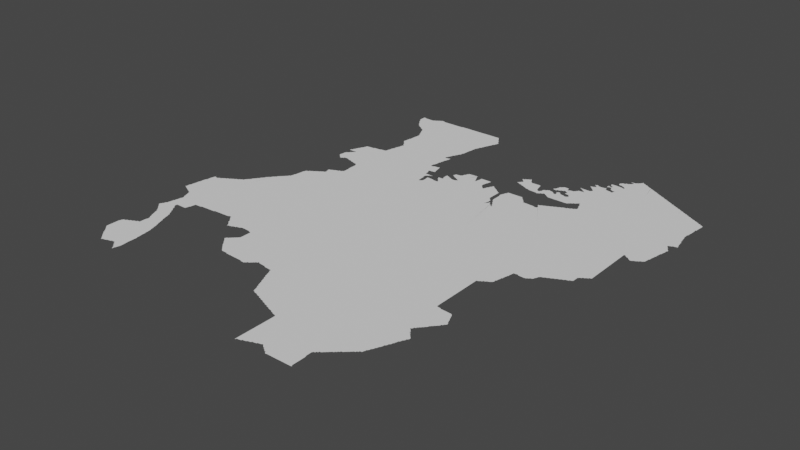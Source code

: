 # Source: mwanza.blend  (saved by Blender 3.3.6; exported with 4.5.12 LTS)
import bpy
from mathutils import Matrix  # noqa: F401  (used for matrix-valued properties, if any)

bpy.ops.wm.read_factory_settings(use_empty=True)
scene = bpy.context.scene
scene.name = 'Scene'

# ---- collections
col_collection = bpy.data.collections.new('Collection'); scene.collection.children.link(col_collection)

# ---- node groups
ng_auto_smooth = bpy.data.node_groups.new('Auto Smooth', 'GeometryNodeTree')
_s = ng_auto_smooth.interface.new_socket(name='Geometry', in_out='OUTPUT', socket_type='NodeSocketGeometry')
_s = ng_auto_smooth.interface.new_socket(name='Geometry', in_out='INPUT', socket_type='NodeSocketGeometry')
_s = ng_auto_smooth.interface.new_socket(name='Angle', in_out='INPUT', socket_type='NodeSocketFloat')
_s.subtype = 'ANGLE'
_s.min_value = 0.0
_s.max_value = 3.142
ng_auto_smooth.is_modifier = True
_N = ng_auto_smooth.nodes; _L = ng_auto_smooth.links
n0 = _N.new('NodeGroupOutput'); n0.name = 'Group Output'; n0.location = (480, -100)
n1 = _N.new('NodeGroupInput'); n1.name = 'Group Input'; n1.location = (-420, -300)
n2 = _N.new('NodeGroupInput'); n2.name = 'Group Input.001'; n2.location = (-60, -100)
n3 = _N.new('GeometryNodeSetShadeSmooth'); n3.name = 'Set Shade Smooth'; n3.location = (120, -100)
n3.domain = 'EDGE'
n4 = _N.new('GeometryNodeSetShadeSmooth'); n4.name = 'Set Shade Smooth.001'; n4.location = (300, -100)
n5 = _N.new('GeometryNodeInputMeshEdgeAngle'); n5.name = 'Edge Angle'; n5.location = (-420, -220)
n6 = _N.new('GeometryNodeInputEdgeSmooth'); n6.name = 'Is Edge Smooth'; n6.location = (-60, -160)
n7 = _N.new('GeometryNodeInputShadeSmooth'); n7.name = 'Is Face Smooth'; n7.location = (-240, -340)
n8 = _N.new('FunctionNodeBooleanMath'); n8.name = 'Boolean Math'; n8.location = (-60, -220)
n9 = _N.new('FunctionNodeCompare'); n9.name = 'Compare'; n9.location = (-240, -180)
n9.operation = 'LESS_EQUAL'
_L.new(n5.outputs[0], n9.inputs[0])
_L.new(n4.outputs[0], n0.inputs[0])
_L.new(n1.outputs[1], n9.inputs[1])
_L.new(n9.outputs[0], n8.inputs[0])
_L.new(n7.outputs[0], n8.inputs[1])
_L.new(n2.outputs[0], n3.inputs[0])
_L.new(n6.outputs[0], n3.inputs[1])
_L.new(n3.outputs[0], n4.inputs[0])
_L.new(n8.outputs[0], n3.inputs[2])
n0.is_active_output = True

# ---- world
world_world = bpy.data.worlds.new('World'); scene.world = world_world
world_world.use_nodes = True; world_world.node_tree.nodes.clear()
_N = world_world.node_tree.nodes; _L = world_world.node_tree.links
n0 = _N.new('ShaderNodeOutputWorld'); n0.name = 'World Output'; n0.location = (300, 300)
n1 = _N.new('ShaderNodeBackground'); n1.name = 'Background'; n1.location = (10, 300)
n1.inputs[0].default_value = (0.05088, 0.05088, 0.05088, 1.0)
_L.new(n1.outputs[0], n0.inputs[0])
n0.is_active_output = True
world_world.color = (0.05088, 0.05088, 0.05088)
world_world.use_sun_shadow = False
world_world.sun_shadow_jitter_overblur = 0.0

# ---- meshes
me_mesh = bpy.data.meshes.new('Mesh')
me_mesh.from_pydata([(29.74, -6.263, -6.126e-08), (29.73, -6.249, -8.871e-08), (29.73, -6.228, -9.229e-08), (29.73, -6.19, -9.275e-08), (29.73, -6.17, -9.433e-08), (29.73, -6.15, -9.156e-08), (29.73, -6.13, -9.376e-08), (29.73, -6.11, -8.902e-08), (29.73, -6.072, -8.859e-08), (29.76, -6.284, -6.703e-08), (29.75, -6.269, -9.306e-08), (29.74, -6.031, -8.08e-08), (29.74, -6.05, -9.53e-08), (29.75, -6.03, -9.926e-08), (29.75, -6.017, -7.058e-08), (29.74, -5.455, -3.329e-08), (29.76, -5.48, -3.329e-08), (29.75, -5.467, -7.814e-08), (29.74, -5.457, -6.326e-08), (29.74, -5.453, -9.046e-08), (29.75, -5.432, -8.032e-08), (29.76, -5.418, -4.412e-08), (29.59, -4.907, -4.162e-08), (29.59, -4.905, -3.329e-08), (29.59, -4.907, -8.99e-08), (29.59, -4.903, -7.741e-08), (29.6, -4.911, -7.358e-08), (29.6, -4.891, -8.887e-08), (29.6, -4.837, -5.108e-08), (29.62, -4.921, -7.604e-08), (29.61, -4.91, -9.419e-08), (29.61, -4.83, -9.536e-08), (29.61, -4.81, -9.58e-08), (29.63, -4.926, -8.25e-08), (30.09, -4.601, -9.988e-08), (29.66, -4.941, -7.604e-08), (29.65, -4.93, -9.419e-08), (29.67, -4.946, -8.25e-08), (29.7, -4.961, -5.438e-08), (29.69, -4.95, -9.419e-08), (29.71, -4.966, -8.747e-08), (29.74, -4.981, -5.438e-08), (29.73, -4.97, -9.419e-08), (29.75, -4.986, -9.224e-08), (29.62, -4.737, -8.576e-08), (29.62, -4.7, -5.47e-08), (29.63, -4.69, -9.28e-08), (29.63, -4.641, -8.962e-08), (29.64, -4.592, -6.564e-08), (29.65, -4.59, -9.95e-08), (29.65, -4.57, -9.471e-08), (29.65, -4.531, -9.082e-08), (29.66, -4.494, -8.263e-08), (29.66, -4.473, -8.425e-08), (29.71, -4.472, -9.326e-08), (29.67, -4.47, -9.848e-08), (29.67, -4.456, -7.272e-08), (29.69, -4.47, -9.51e-08), (29.68, -4.459, -4.528e-08), (29.73, -4.47, -9.677e-08), (29.73, -4.457, -6.249e-08), (29.75, -4.452, -8.737e-08), (29.86, -6.401, -4.217e-08), (29.88, -6.423, -5.527e-08), (29.87, -6.408, -8.308e-08), (29.9, -6.443, -5.28e-08), (29.89, -6.429, -8.366e-08), (29.92, -6.464, -6.023e-08), (29.91, -6.449, -9.185e-08), (29.94, -6.484, -6.703e-08), (29.93, -6.47, -9.622e-08), (29.95, -6.502, -6.084e-08), (29.95, -6.49, -9.508e-08), (29.96, -6.5, -4.439e-08), (29.97, -6.49, -9.43e-08), (29.99, -6.487, -8.952e-08), (30.02, -6.481, -8.351e-08), (30.03, -6.47, -9.517e-08), (30.05, -6.467, -8.954e-08), (30.08, -6.461, -7.119e-08), (30.09, -6.45, -9.633e-08), (29.78, -6.305, -7.275e-08), (29.77, -6.29, -9.607e-08), (29.8, -6.326, -7.391e-08), (29.79, -6.31, -9.614e-08), (29.81, -6.347, -7.627e-08), (29.81, -6.33, -9.76e-08), (29.84, -6.38, -7.784e-08), (29.83, -6.367, -7.894e-08), (29.83, -6.35, -9.926e-08), (29.85, -6.388, -8.293e-08), (30.04, -6.193, -9.988e-08), (30.11, -6.448, -9.877e-08), (29.77, -6.012, -9.035e-08), (29.79, -6.01, -9.926e-08), (29.79, -5.997, -7.058e-08), (29.81, -5.992, -9.035e-08), (29.83, -5.99, -9.715e-08), (29.83, -5.977, -7.058e-08), (29.85, -5.972, -8.785e-08), (29.87, -5.97, -9.938e-08), (29.87, -5.957, -8.224e-08), (29.89, -5.952, -8.785e-08), (29.91, -5.95, -9.885e-08), (29.91, -5.937, -7.058e-08), (29.93, -5.932, -8.785e-08), (29.94, -5.764, -5.771e-08), (29.95, -5.911, -9.385e-08), (29.95, -5.87, -9.206e-08), (29.95, -5.838, -9.093e-08), (29.96, -5.81, -8.164e-08), (29.95, -5.77, -9.729e-08), (29.95, -5.93, -9.914e-08), (30.08, -5.798, -9.988e-08), (30.21, -5.97, -9.961e-08), (29.78, -5.501, -4.217e-08), (29.77, -5.488, -7.863e-08), (29.77, -5.411, -1.034e-07), (29.8, -5.523, -5.28e-08), (29.79, -5.509, -8.814e-08), (29.82, -5.544, -6.873e-08), (29.81, -5.529, -9.205e-08), (29.79, -5.37, -9.983e-08), (29.84, -5.566, -7.166e-08), (29.83, -5.55, -9.624e-08), (29.85, -5.587, -7.627e-08), (29.85, -5.57, -9.798e-08), (29.88, -5.64, -3.329e-08), (29.88, -5.627, -7.203e-08), (29.87, -5.609, -9.706e-08), (29.87, -5.59, -1.028e-07), (29.9, -5.683, -7.132e-08), (29.9, -5.668, -7.753e-08), (29.89, -5.649, -9.008e-08), (29.92, -5.724, -5.438e-08), (29.91, -5.708, -8.558e-08), (29.91, -5.689, -9.317e-08), (29.93, -5.37, -9.844e-08), (29.93, -5.749, -8.49e-08), (29.93, -5.73, -9.419e-08), (30.09, -5.65, -1.006e-07), (29.98, -5.435, -8.186e-08), (30.0, -5.46, -6.599e-08), (29.99, -5.451, -8.804e-08), (30.11, -5.691, -9.901e-08), (30.04, -5.52, -7.911e-08), (30.03, -5.511, -8.89e-08), (30.01, -5.49, -9.508e-08), (30.01, -5.472, -7.855e-08), (30.02, -5.496, -6.354e-08), (30.08, -5.6, -8.117e-08), (30.07, -5.571, -8.775e-08), (30.05, -5.55, -9.5e-08), (30.04, -5.532, -7.713e-08), (30.07, -5.591, -7.663e-08), (30.06, -5.555, -5.951e-08), (29.77, -5.392, -7.462e-08), (29.78, -5.374, -4.661e-08), (29.79, -5.351, -9.159e-08), (29.8, -5.3, -7.74e-08), (29.8, -5.274, -4.661e-08), (29.81, -5.27, -1e-07), (29.81, -5.25, -9.253e-08), (29.82, -5.191, -7.296e-08), (29.82, -5.125, -5.951e-08), (29.82, -5.174, -6.763e-08), (29.83, -5.15, -9.202e-08), (29.83, -5.13, -9.603e-08), (29.83, -5.17, -9.963e-08), (29.93, -5.352, -9.008e-08), (29.93, -5.329, -9.207e-08), (29.97, -5.43, -9.874e-08), (29.95, -5.391, -8.94e-08), (29.94, -5.375, -6.516e-08), (30.09, -5.27, -1.009e-07), (29.97, -5.412, -7.877e-08), (29.96, -5.398, -4.162e-08), (30.07, -5.329, -9.265e-08), (29.78, -5.025, -7.005e-08), (29.77, -4.99, -9.448e-08), (29.8, -5.08, -3.329e-08), (29.8, -5.068, -7.277e-08), (29.79, -5.049, -8.791e-08), (29.79, -5.03, -9.607e-08), (29.81, -5.109, -9.198e-08), (29.81, -5.089, -9.122e-08), (29.77, -4.436, -7.418e-08), (29.77, -4.45, -9.738e-08), (29.79, -4.431, -9.21e-08), (29.8, -4.419, -4.412e-08), (29.81, -4.414, -8.505e-08), (29.83, -4.41, -9.673e-08), (29.83, -4.397, -6.249e-08), (29.85, -4.392, -8.737e-08), (29.87, -4.39, -9.447e-08), (29.87, -4.376, -7.418e-08), (29.89, -4.371, -9.21e-08), (29.9, -4.359, -4.412e-08), (29.93, -4.35, -9.793e-08), (29.91, -4.354, -8.504e-08), (29.93, -4.337, -6.249e-08), (29.95, -4.332, -8.737e-08), (29.97, -4.33, -9.926e-08), (29.97, -4.316, -8.496e-08), (29.99, -4.311, -9.21e-08), (30.0, -4.299, -7.832e-08), (30.01, -4.294, -8.192e-08), (30.03, -4.29, -9.346e-08), (30.03, -4.273, -7.713e-08), (30.04, -4.26, -3.329e-08), (30.05, -4.252, -8.76e-08), (30.06, -4.237, -5.28e-08), (30.08, -4.214, -7.166e-08), (30.13, -6.446, -8.764e-08), (30.15, -6.466, -7.468e-08), (30.15, -6.45, -9.677e-08), (30.17, -6.486, -7.468e-08), (30.17, -6.47, -9.655e-08), (30.19, -6.507, -7.627e-08), (30.19, -6.49, -9.384e-08), (30.27, -6.47, -1.011e-07), (30.21, -6.527, -9.005e-08), (30.21, -6.51, -9.926e-08), (30.23, -6.547, -7.732e-08), (30.23, -6.53, -9.926e-08), (30.25, -6.565, -1.589e-07), (30.24, -6.561, -8.186e-08), (30.25, -6.561, -5.781e-08), (30.24, -6.557, -8.99e-08), (30.25, -6.545, -9.578e-08), (30.25, -6.557, -8.143e-08), (30.25, -6.553, -4.439e-08), (30.25, -6.53, -9.164e-08), (30.26, -6.52, -5.95e-08), (30.26, -6.506, -8.243e-08), (30.27, -6.427, -9.121e-08), (30.23, -6.07, -9.934e-08), (30.26, -6.31, -9.677e-08), (30.26, -6.27, -9.176e-08), (30.25, -6.21, -9.791e-08), (30.25, -6.171, -9.417e-08), (30.24, -6.118, -8.936e-08), (30.24, -6.078, -5.943e-08), (30.26, -6.23, -6.993e-08), (30.26, -6.338, -8.635e-08), (30.26, -6.291, -7.915e-08), (30.26, -6.251, -6.948e-08), (30.26, -6.21, -4.786e-08), (30.13, -5.75, -9.67e-08), (30.15, -5.81, -9.633e-08), (30.14, -5.757, -7.048e-08), (30.16, -5.815, -7.758e-08), (30.15, -5.791, -8.827e-08), (30.14, -5.772, -7.616e-08), (30.18, -5.86, -7.449e-08), (30.17, -5.851, -9.122e-08), (30.17, -5.831, -8.362e-08), (30.2, -5.932, -8.641e-08), (30.19, -5.91, -9.518e-08), (30.19, -5.891, -8.723e-08), (30.23, -6.038, -9.26e-08), (30.22, -5.975, -7.144e-08), (30.21, -5.951, -8.934e-08), (30.2, -5.916, -5.438e-08), (30.1, -5.672, -8.551e-08), (30.09, -5.631, -8.664e-08), (30.11, -5.71, -9.848e-08), (30.1, -5.656, -4.528e-08), (30.13, -5.731, -8.529e-08), (30.12, -5.713, -6.564e-08), (30.08, -5.328, -8.348e-08), (30.09, -5.29, -9.119e-08), (30.11, -5.19, -9.602e-08), (30.1, -5.267, -7.775e-08), (30.11, -5.21, -8.983e-08), (30.13, -5.184, -8.416e-08), (30.15, -5.183, -8.567e-08), (30.17, -5.182, -6.53e-08), (30.21, -5.18, -4.717e-08), (30.21, -5.17, -9.771e-08), (30.43, -5.15, -9.983e-08), (30.23, -5.17, -9.539e-08), (30.25, -5.169, -9.333e-08), (30.29, -5.167, -9.333e-08), (30.31, -5.166, -9.745e-08), (30.36, -5.164, -8.886e-08), (30.4, -5.162, -6.602e-08), (30.07, -4.231, -9.907e-08), (30.09, -4.21, -9.687e-08), (30.09, -4.192, -7.526e-08), (30.1, -4.179, -4.217e-08), (30.11, -4.171, -8.94e-08), (30.13, -4.15, -9.267e-08), (30.12, -4.156, -6.354e-08), (30.13, -4.133, -7.577e-08), (30.15, -4.112, -8.536e-08), (30.15, -4.13, -9.88e-08), (30.16, -4.097, -7.268e-08), (30.18, -4.074, -7.025e-08), (30.17, -4.091, -9.578e-08), (30.19, -4.07, -9.953e-08), (30.19, -4.052, -8.192e-08), (30.2, -4.039, -4.217e-08), (30.21, -4.031, -9.032e-08), (30.22, -4.017, -6.126e-08), (30.23, -4.011, -8.824e-08), (30.24, -3.996, -6.703e-08), (30.25, -3.99, -9.492e-08), (30.25, -3.975, -7.135e-08), (30.27, -3.97, -9.677e-08), (30.27, -3.954, -7.468e-08), (30.29, -3.95, -9.806e-08), (30.29, -3.933, -7.778e-08), (30.3, -3.92, -3.329e-08), (30.31, -3.912, -9.849e-08), (30.32, -3.899, -6.603e-08), (30.33, -3.892, -8.718e-08), (30.34, -3.878, -5.327e-08), (30.35, -3.871, -9.033e-08), (30.36, -3.857, -6.126e-08), (30.37, -3.851, -9.282e-08), (30.39, -3.83, -9.443e-08), (30.38, -3.836, -6.703e-08), (30.39, -3.815, -7.135e-08), (30.43, -5.16, -4.756e-08), (30.45, -5.15, -9.364e-08), (30.5, -5.148, -9.416e-08), (30.53, -5.146, -8.876e-08), (30.57, -5.145, -9.026e-08), (30.6, -5.143, -9.845e-08), (30.63, -5.142, -6.73e-08), (30.65, -5.14, -6.785e-08), (30.66, -5.14, -3.329e-08), (30.67, -5.13, -9.85e-08), (30.69, -5.129, -9.462e-08), (30.72, -5.161, -7.085e-08), (30.71, -5.148, -8.309e-08), (30.71, -5.13, -9.926e-08), (30.96, -3.518, -9.988e-08), (30.41, -3.81, -9.677e-08), (30.41, -3.791, -8.787e-08), (30.42, -3.77, -8.365e-08), (30.42, -3.735, -6.819e-08), (30.43, -3.73, -9.614e-08), (30.43, -3.71, -9.295e-08), (30.44, -3.63, -8.575e-08), (30.44, -3.612, -5.427e-08), (30.44, -3.6, -5.616e-08), (30.45, -3.59, -9.291e-08), (30.45, -3.571, -8.798e-08), (30.46, -3.559, -4.412e-08), (30.47, -3.554, -8.192e-08), (30.49, -3.55, -9.633e-08), (30.49, -3.537, -6.95e-08), (30.51, -3.531, -9.287e-08), (30.53, -3.514, -8.476e-08), (30.52, -3.519, -4.217e-08), (30.55, -3.51, -9.681e-08), (30.55, -3.497, -6.95e-08), (30.57, -3.491, -8.947e-08), (30.58, -3.48, -4.162e-08), (30.61, -3.47, -9.85e-08), (30.59, -3.474, -7.877e-08), (30.61, -3.457, -6.516e-08), (30.63, -3.451, -8.94e-08), (30.64, -3.44, -4.162e-08), (30.65, -3.434, -7.877e-08), (30.66, -3.362, -7.297e-08), (30.66, -3.349, -7.937e-08), (30.66, -3.339, -5.438e-08), (30.67, -3.43, -9.717e-08), (30.68, -3.411, -8.325e-08), (30.67, -3.389, -8.694e-08), (30.67, -3.37, -9.452e-08), (30.67, -3.334, -8.25e-08), (30.69, -3.331, -9.317e-08), (30.7, -3.319, -8.368e-08), (30.44, -2.884, -6.703e-08), (30.46, -2.903, -8.028e-08), (30.45, -2.889, -9.294e-08), (30.48, -2.922, -5.327e-08), (30.47, -2.909, -9.05e-08), (30.5, -2.941, -4.217e-08), (30.49, -2.928, -8.99e-08), (30.51, -2.945, -7.604e-08), (30.52, -2.941, -5.527e-08), (30.53, -2.929, -9.182e-08), (30.55, -2.91, -9.564e-08), (30.55, -2.924, -6.796e-08), (30.57, -2.906, -8.706e-08), (30.59, -2.905, -8.971e-08), (30.61, -2.908, -9.268e-08), (30.63, -2.921, -7.554e-08), (30.63, -2.91, -9.846e-08), (30.67, -2.928, -9.844e-08), (30.7, -2.941, -4.528e-08), (30.69, -2.93, -9.82e-08), (30.71, -2.944, -8.766e-08), (30.43, -2.87, -8.897e-08), (30.44, -2.817, -8.208e-08), (30.44, -2.778, -4.403e-08), (30.43, -2.665, -7.516e-08), (30.43, -2.651, -8.566e-08), (30.44, -2.634, -6.3e-08), (30.53, -2.835, -9.988e-08), (30.45, -2.77, -9.476e-08), (30.45, -2.755, -7.135e-08), (30.45, -2.63, -9.848e-08), (30.45, -2.611, -8.684e-08), (30.46, -2.593, -6.733e-08), (30.47, -2.75, -9.248e-08), (30.48, -2.734, -7.037e-08), (30.47, -2.663, -8.285e-08), (30.56, -2.631, -9.988e-08), (30.47, -2.59, -9.926e-08), (30.47, -2.571, -8.785e-08), (30.49, -2.73, -9.76e-08), (30.49, -2.714, -7.468e-08), (30.48, -2.54, -8.696e-08), (30.51, -2.71, -9.76e-08), (30.51, -2.693, -7.698e-08), (30.52, -2.66, -6.194e-08), (30.53, -2.69, -9.899e-08), (30.53, -2.669, -4.217e-08), (30.53, -2.66, -3.329e-08), (30.54, -2.668, -8.99e-08), (30.54, -2.663, -4.772e-08), (30.53, -2.677, -6.126e-08), (30.54, -2.675, -9.739e-08), (30.53, -2.657, -7.741e-08), (30.54, -2.657, -7.741e-08), (30.49, -2.531, -8.947e-08), (30.5, -2.512, -7.205e-08), (30.5, -2.498, -4.162e-08), (30.51, -2.491, -9.11e-08), (30.52, -2.472, -8.091e-08), (30.52, -2.458, -4.412e-08), (30.57, -2.519, -9.988e-08), (30.53, -2.451, -9.284e-08), (30.53, -2.431, -8.2e-08), (30.54, -2.42, -6.175e-08), (30.55, -2.418, -8.086e-08), (30.6, -2.413, -9.196e-08), (30.63, -2.411, -9.505e-08), (30.65, -2.399, -5.29e-08), (30.65, -2.41, -9.975e-08), (30.67, -2.397, -8.475e-08), (30.72, -2.393, -9.29e-08), (30.55, -1.288, -7.855e-08), (30.58, -1.325, -6.516e-08), (30.57, -1.309, -8.826e-08), (30.59, -1.346, -7.693e-08), (30.59, -1.33, -9.401e-08), (30.62, -1.363, -6.354e-08), (30.61, -1.35, -9.508e-08), (30.64, -1.38, -3.329e-08), (30.63, -1.368, -8.804e-08), (30.65, -1.385, -9.544e-08), (30.68, -1.403, -6.354e-08), (30.67, -1.39, -9.007e-08), (30.7, -1.42, -6.943e-08), (30.69, -1.409, -8.94e-08), (30.71, -1.426, -7.877e-08), (30.48, -1.167, -7.311e-08), (30.47, -1.15, -8.934e-08), (30.47, -1.06, -6.145e-08), (30.47, -1.06, -4.661e-08), (30.5, -1.204, -5.868e-08), (30.49, -1.188, -8.322e-08), (30.49, -1.17, -9.83e-08), (30.53, -1.07, -1.015e-07), (30.51, -1.07, -9.925e-08), (30.52, -1.24, -3.329e-08), (30.51, -1.227, -7.635e-08), (30.51, -1.21, -9.41e-08), (30.5, -1.06, -4.162e-08), (30.54, -1.264, -6.193e-08), (30.53, -1.249, -8.45e-08), (30.97, -1.239, -9.988e-08), (30.55, -1.27, -9.508e-08), (30.59, -1.072, -9.444e-08), (30.61, -1.073, -9.434e-08), (30.63, -1.073, -9.727e-08), (30.65, -1.07, -9.508e-08), (30.66, -1.058, -6.193e-08), (30.67, -1.052, -9.149e-08), (30.69, -1.05, -9.926e-08), (30.69, -1.036, -7.195e-08), (30.71, -1.031, -9.033e-08), (30.72, -1.019, -4.412e-08), (30.56, -1.3, -3.716e-08), (30.74, -5.184, -6.354e-08), (30.73, -5.169, -9.579e-08), (30.76, -5.206, -7.283e-08), (30.75, -5.19, -9.159e-08), (30.78, -5.242, -6.994e-08), (30.77, -5.228, -7.948e-08), (30.77, -5.21, -9.848e-08), (30.8, -5.264, -5.868e-08), (30.79, -5.249, -8.791e-08), (30.82, -5.285, -7.132e-08), (30.81, -5.269, -9.026e-08), (30.83, -4.162, -8.496e-08), (30.83, -5.307, -7.814e-08), (30.83, -5.29, -9.84e-08), (30.84, -5.321, -4.566e-08), (30.85, -5.31, -9.658e-08), (30.87, -5.307, -8.767e-08), (30.89, -5.303, -7.277e-08), (30.91, -5.289, -9.237e-08), (30.95, -5.282, -8.005e-08), (30.95, -5.27, -9.974e-08), (30.97, -5.268, -8.906e-08), (30.99, -5.264, -7.581e-08), (31.01, -5.25, -9.378e-08), (31.0, -5.26, -4.439e-08), (31.03, -5.246, -8.707e-08), (30.74, -3.3, -6.408e-08), (30.73, -3.311, -9.149e-08), (30.77, -3.292, -8.934e-08), (30.79, -3.29, -9.926e-08), (30.79, -3.277, -8.199e-08), (30.81, -3.272, -8.684e-08), (30.83, -3.27, -9.739e-08), (30.83, -3.258, -6.564e-08), (30.85, -3.217, -9.915e-08), (30.85, -3.251, -9.77e-08), (30.76, -2.96, -4.439e-08), (30.75, -2.95, -9.43e-08), (30.78, -2.964, -9.159e-08), (30.81, -2.969, -9.136e-08), (30.84, -3.146, -4.661e-08), (30.84, -3.13, -4.994e-08), (30.84, -3.107, -7.531e-08), (30.84, -3.055, -8.053e-08), (30.84, -3.013, -8.891e-08), (30.83, -2.989, -8.951e-08), (30.93, -2.887, -9.988e-08), (30.85, -3.187, -9.302e-08), (30.85, -3.15, -9.692e-08), (30.75, -2.39, -9.823e-08), (30.76, -2.38, -6.038e-08), (30.81, -2.375, -8.48e-08), (30.83, -2.371, -9.371e-08), (30.84, -2.351, -8.279e-08), (30.84, -2.32, -4.841e-08), (30.85, -2.31, -9.3e-08), (30.85, -2.279, -8.381e-08), (30.86, -2.24, -6.856e-08), (30.87, -2.23, -9.735e-08), (30.82, -1.962, -4.162e-08), (30.81, -1.948, -7.688e-08), (30.81, -1.929, -8.657e-08), (30.84, -1.984, -6.326e-08), (30.83, -1.969, -8.791e-08), (30.86, -2.006, -7.295e-08), (30.85, -1.99, -9.066e-08), (30.88, -2.16, -4.827e-08), (30.88, -2.042, -4.162e-08), (30.87, -2.028, -7.655e-08), (30.87, -2.01, -9.481e-08), (30.87, -2.199, -8.96e-08), (31.08, -1.989, -9.988e-08), (30.89, -2.15, -9.299e-08), (30.9, -2.08, -6.149e-08), (30.9, -2.064, -6.326e-08), (30.89, -2.049, -8.791e-08), (30.89, -2.119, -9.431e-08), (30.91, -2.075, -9.536e-08), (30.91, -2.065, -9.739e-08), (30.82, -1.857, -7.645e-08), (30.82, -1.83, -4.786e-08), (30.82, -1.607, -6.541e-08), (30.83, -1.83, -9.926e-08), (30.83, -1.81, -9.542e-08), (30.83, -1.763, -9.45e-08), (30.84, -1.669, -9.002e-08), (30.84, -1.648, -7.401e-08), (30.83, -1.629, -8.785e-08), (30.83, -1.61, -9.926e-08), (30.73, -1.443, -6.516e-08), (30.73, -1.43, -9.677e-08), (30.76, -1.484, -7.962e-08), (30.75, -1.449, -9.4e-08), (30.78, -1.524, -5.771e-08), (30.77, -1.509, -8.45e-08), (30.77, -1.49, -9.936e-08), (30.8, -1.565, -8.147e-08), (30.79, -1.549, -8.533e-08), (30.79, -1.53, -9.544e-08), (30.81, -1.589, -9.421e-08), (30.81, -1.57, -9.681e-08), (30.73, -1.014, -8.192e-08), (30.81, -1.01, -9.834e-08), (30.75, -1.01, -9.75e-08), (30.75, -0.997, -6.516e-08), (30.77, -0.9944, -8.276e-08), (30.8, -0.9999, -6.97e-08), (31.13, -1.01, -9.972e-08), (31.24, -5.764, -6.633e-08), (31.26, -5.785, -7.132e-08), (31.25, -5.77, -9.399e-08), (31.27, -5.788, -9.317e-08), (31.31, -5.79, -9.545e-08), (31.35, -5.8, -4.786e-08), (31.35, -5.79, -9.926e-08), (31.06, -5.562, -5.327e-08), (31.06, -5.554, -6.973e-08), (31.08, -5.583, -6.126e-08), (31.07, -5.569, -8.674e-08), (31.07, -5.55, -9.095e-08), (31.07, -5.535, -7.135e-08), (31.1, -5.604, -6.703e-08), (31.09, -5.589, -9.306e-08), (31.09, -5.53, -9.587e-08), (31.1, -5.516, -6.597e-08), (31.11, -5.625, -7.135e-08), (31.11, -5.61, -9.403e-08), (31.11, -5.51, -9.399e-08), (31.12, -5.496, -6.703e-08), (31.13, -5.646, -7.382e-08), (31.13, -5.63, -9.681e-08), (31.13, -5.49, -9.227e-08), (31.14, -5.477, -6.126e-08), (31.16, -5.68, -6.526e-08), (31.15, -5.667, -7.778e-08), (31.15, -5.65, -9.926e-08), (31.27, -5.572, -9.988e-08), (31.15, -5.471, -9.185e-08), (31.18, -5.701, -4.217e-08), (31.17, -5.688, -8.868e-08), (31.16, -5.457, -7.746e-08), (31.17, -5.451, -9.099e-08), (31.2, -5.723, -5.527e-08), (31.19, -5.708, -8.601e-08), (31.18, -5.437, -7.451e-08), (31.22, -5.744, -8.096e-08), (31.21, -5.729, -9.62e-08), (31.23, -5.749, -9.71e-08), (31.05, -5.245, -9.106e-08), (31.13, -5.25, -9.316e-08), (31.15, -5.26, -4.717e-08), (31.15, -5.25, -9.77e-08), (31.17, -5.261, -6.187e-08), (31.19, -5.43, -9.512e-08), (31.19, -5.37, -9.352e-08), (31.19, -5.334, -9.404e-08), (31.19, -5.27, -9.362e-08), (31.13, -1.0, -8.484e-08), (31.37, -5.801, -7.459e-08), (31.41, -5.803, -8.39e-08), (31.43, -5.803, -9.29e-08), (31.45, -5.805, -8.563e-08), (31.47, -5.805, -9.105e-08), (31.51, -5.807, -9.348e-08), (31.53, -5.807, -9.429e-08), (31.55, -5.809, -9.444e-08), (31.57, -5.809, -9.732e-08), (31.59, -5.81, -9.364e-08), (31.61, -5.82, -4.661e-08), (31.61, -5.81, -9.777e-08), (31.63, -5.82, -8.434e-08), (31.65, -5.822, -7.138e-08), (31.67, -5.822, -6.598e-08), (31.67, -5.81, -9.677e-08), (31.69, -5.79, -9.982e-08), (31.59, -4.848, -9.988e-08), (31.75, -5.749, -9.827e-08), (32.34, -3.039, -9.613e-08), (31.77, -2.71, -9.935e-08), (31.71, -2.53, -9.794e-08), (31.63, -2.31, -9.948e-08), (31.65, -2.371, -1.026e-07), (31.63, -2.349, -9.886e-08), (31.63, -2.371, -9.866e-08), (31.63, -2.33, -9.228e-08), (31.65, -2.269, -8.996e-08), (31.65, -2.25, -9.301e-08), (31.64, -2.307, -6.23e-08), (31.67, -2.37, -1.017e-07), (31.67, -2.359, -6.049e-08), (31.61, -2.031, -8.934e-08), (31.61, -2.009, -9.348e-08), (31.63, -1.969, -9.752e-08), (31.65, -1.929, -9.835e-08), (31.65, -2.23, -9.424e-08), (31.65, -2.21, -9.905e-08), (31.63, -2.035, -9.434e-08), (31.62, -2.002, -6.482e-08), (31.66, -2.187, -8.194e-08), (31.67, -2.129, -9.387e-08), (31.67, -2.11, -9.658e-08), (31.65, -2.032, -1.027e-07), (31.64, -1.96, -6.044e-08), (31.64, -1.947, -7.38e-08), (31.66, -2.206, -4.661e-08), (31.68, -2.089, -7.782e-08), (31.67, -2.03, -9.672e-08), (31.68, -2.02, -4.578e-08), (31.71, -1.79, -9.94e-08), (31.65, -1.91, -9.808e-08), (31.67, -1.87, -9.658e-08), (31.66, -1.907, -7.963e-08), (31.67, -1.889, -8.751e-08), (31.69, -1.848, -8.76e-08), (31.69, -1.83, -9.167e-08), (31.51, -1.0, -9.407e-08), (31.53, -0.9986, -7.619e-08), (31.55, -0.9981, -9.772e-08), (31.81, -1.07, -9.984e-08), (31.69, -5.806, -7.469e-08), (31.71, -5.787, -8.445e-08), (31.72, -5.781, -4.217e-08), (31.73, -5.768, -8.768e-08), (31.74, -5.762, -5.28e-08), (31.76, -5.744, -6.703e-08), (31.77, -5.73, -9.508e-08), (31.79, -5.71, -9.838e-08), (31.79, -5.725, -7.391e-08), (31.81, -5.72, -4.703e-08), (31.81, -5.71, -9.832e-08), (31.83, -5.723, -8.247e-08), (31.87, -5.727, -9.19e-08), (31.91, -5.73, -9.738e-08), (31.92, -5.74, -6.241e-08), (31.95, -5.744, -8.678e-08), (32.01, -5.749, -9.754e-08), (31.73, -2.591, -9.465e-08), (31.73, -2.61, -9.926e-08), (31.73, -2.571, -8.529e-08), (31.78, -2.714, -8.523e-08), (31.77, -2.612, -9.516e-08), (31.79, -2.83, -9.491e-08), (31.77, -2.67, -8.946e-08), (31.78, -2.75, -8.146e-08), (31.78, -2.66, -6.413e-08), (31.79, -2.648, -8.826e-08), (31.79, -2.613, -1.035e-07), (31.81, -2.831, -8.814e-08), (31.81, -2.643, -6.516e-08), (31.81, -2.63, -9.681e-08), (31.81, -2.614, -8.99e-08), (31.82, -2.818, -7.313e-08), (31.83, -2.811, -9.099e-08), (31.84, -2.791, -7.29e-08), (31.83, -2.692, -8.127e-08), (31.83, -2.626, -8.238e-08), (31.83, -2.614, -8.788e-08), (31.84, -2.767, -8.52e-08), (31.93, -2.71, -1.098e-07), (31.85, -2.694, -8.693e-08), (31.84, -2.621, -7.35e-08), (31.84, -2.613, -7.491e-08), (31.85, -2.617, -7.741e-08), (31.85, -2.613, -7.287e-08), (31.85, -2.615, -7.531e-08), (31.86, -2.613, -4.412e-08), (31.93, -2.7, -6.917e-08), (31.94, -2.604, -6.354e-08), (31.94, -2.598, -6.659e-08), (31.95, -2.711, -9.464e-08), (31.96, -2.64, -6.533e-08), (31.95, -2.627, -7.635e-08), (31.95, -2.61, -9.508e-08), (31.99, -2.598, -9.356e-08), (31.99, -2.713, -9.279e-08), (31.98, -2.664, -5.868e-08), (31.97, -2.648, -8.587e-08), (32.0, -2.687, -8.691e-08), (31.99, -2.67, -9.317e-08), (32.0, -2.582, -6.581e-08), (31.7, -2.355, -8.834e-08), (31.72, -2.538, -6.254e-08), (31.71, -2.509, -9.208e-08), (31.73, -2.505, -9.596e-08), (31.73, -2.352, -9.514e-08), (31.75, -2.343, -8.99e-08), (31.76, -2.343, -9.392e-08), (31.75, -2.345, -1.013e-07), (31.75, -2.34, -4.162e-08), (31.76, -2.34, -4.162e-08), (31.79, -2.5, -6.784e-08), (31.78, -2.433, -8.463e-08), (31.77, -2.41, -9.204e-08), (31.77, -2.384, -8.549e-08), (31.76, -2.353, -5.916e-08), (31.79, -2.485, -9.559e-08), (31.79, -2.495, -8.802e-08), (31.79, -2.471, -9.104e-08), (31.78, -2.415, -4.578e-08), (31.8, -2.495, -5.951e-08), (31.8, -2.485, -4.578e-08), (31.99, -2.533, -8.419e-08), (31.99, -2.51, -9.353e-08), (31.99, -2.492, -8.032e-08), (32.0, -2.48, -4.162e-08), (31.68, -2.106, -4.661e-08), (31.69, -2.059, -9.024e-08), (31.69, -2.03, -9.056e-08), (31.69, -2.017, -6.842e-08), (31.68, -1.865, -6.409e-08), (31.71, -1.77, -9.313e-08), (31.7, -1.824, -5.438e-08), (31.71, -1.809, -8.147e-08), (31.72, -1.763, -7.894e-08), (31.73, -1.652, -9.505e-08), (31.73, -1.63, -9.77e-08), (31.74, -1.627, -5.398e-08), (31.81, -1.35, -9.91e-08), (31.74, -1.588, -8.252e-08), (31.75, -1.51, -9.57e-08), (31.77, -1.469, -9.395e-08), (31.79, -1.41, -9.703e-08), (31.76, -1.502, -6.682e-08), (31.77, -1.45, -9.56e-08), (31.78, -1.446, -6.3e-08), (31.79, -1.429, -8.49e-08), (31.8, -1.388, -8.08e-08), (31.8, -1.402, -4.162e-08), (31.81, -1.369, -8.737e-08), (31.83, -1.309, -9.871e-08), (31.82, -1.346, -7.251e-08), (31.84, -1.288, -8.381e-08), (31.84, -1.302, -4.162e-08), (31.77, -0.9981, -7.487e-08), (31.85, -1.13, -9.884e-08), (31.81, -1.052, -8.914e-08), (31.79, -1.03, -9.41e-08), (31.78, -1.013, -7.635e-08), (31.78, -1.0, -3.329e-08), (31.85, -1.112, -9.401e-08), (31.8, -1.036, -5.868e-08), (31.85, -1.25, -9.598e-08), (31.88, -1.187, -9.805e-08), (31.83, -1.091, -9.196e-08), (31.82, -1.073, -7.068e-08), (31.85, -1.269, -8.751e-08), (31.87, -1.209, -8.888e-08), (31.87, -1.151, -8.933e-08), (31.84, -1.098, -4.412e-08), (31.86, -1.245, -7.523e-08), (31.87, -1.229, -8.147e-08), (31.86, -1.134, -6.748e-08), (31.89, -1.173, -8.57e-08), (31.89, -1.177, -7.741e-08), (31.89, -1.175, -3.329e-08), (31.88, -1.166, -6.629e-08), (31.88, -1.16, -3.329e-08), (32.18, -6.107, -8.426e-08), (32.17, -6.089, -8.751e-08), (32.2, -6.163, -4.439e-08), (32.2, -6.148, -7.597e-08), (32.19, -6.129, -9.237e-08), (32.19, -6.11, -9.926e-08), (32.21, -6.186, -7.644e-08), (32.21, -6.169, -9.317e-08), (32.9, -6.235, -8.974e-08), (32.24, -6.2, -3.329e-08), (32.23, -6.189, -8.721e-08), (32.25, -6.203, -9.771e-08), (32.27, -6.207, -8.723e-08), (32.3, -6.221, -8.814e-08), (32.29, -6.21, -9.573e-08), (32.04, -5.787, -6.541e-08), (32.03, -5.769, -8.723e-08), (32.06, -5.842, -4.162e-08), (32.06, -5.828, -8.889e-08), (32.05, -5.809, -8.914e-08), (32.05, -5.79, -9.773e-08), (32.08, -5.884, -5.438e-08), (32.07, -5.869, -8.147e-08), (32.07, -5.849, -9.683e-08), (32.1, -5.927, -6.564e-08), (32.09, -5.909, -8.498e-08), (32.09, -5.89, -9.518e-08), (32.12, -5.98, -3.329e-08), (32.12, -5.968, -8.774e-08), (32.11, -5.949, -8.737e-08), (32.11, -5.93, -9.866e-08), (32.14, -6.022, -7.159e-08), (32.14, -6.008, -8.091e-08), (32.13, -5.989, -9.007e-08), (32.16, -6.066, -7.99e-08), (32.15, -6.049, -8.49e-08), (32.15, -6.03, -9.351e-08), (32.17, -6.07, -9.856e-08), (32.03, -5.75, -9.753e-08), (33.05, -3.488, -9.91e-08), (32.01, -2.711, -7.899e-08), (32.01, -2.711, -8.318e-08), (32.01, -2.71, -3.329e-08), (32.01, -2.707, -3.123e-08), (32.01, -2.709, -6.963e-08), (32.0, -2.71, -4.994e-08), (32.0, -2.701, -4.217e-08), (32.01, -2.702, -8.99e-08), (32.01, -2.69, -9.926e-08), (32.01, -2.595, -8.974e-08), (32.01, -2.585, -1.087e-07), (32.04, -2.683, -9.988e-08), (32.11, -2.533, -9.055e-08), (32.01, -2.491, -8.99e-08), (32.04, -2.499, -7.18e-08), (32.05, -2.511, -9.317e-08), (32.05, -2.428, -7.926e-08), (32.05, -2.411, -8.48e-08), (32.06, -2.392, -7.14e-08), (32.09, -2.53, -9.53e-08), (32.07, -2.515, -8.2e-08), (32.07, -2.443, -7.01e-08), (32.07, -2.43, -9.672e-08), (32.06, -2.38, -7.981e-08), (32.08, -2.519, -5.375e-08), (32.1, -2.46, -6.584e-08), (32.09, -2.449, -8.869e-08), (32.11, -2.465, -7.713e-08), (32.11, -2.372, -8.914e-08), (32.13, -2.538, -7.745e-08), (32.14, -2.482, -5.28e-08), (32.13, -2.47, -9.384e-08), (32.13, -2.37, -9.692e-08), (32.14, -2.358, -5.216e-08), (32.15, -2.535, -8.032e-08), (32.15, -2.487, -8.89e-08), (32.25, -2.378, -9.988e-08), (32.15, -2.35, -9.419e-08), (32.15, -2.331, -8.529e-08), (32.16, -2.314, -6.084e-08), (32.17, -2.531, -9.221e-08), (32.17, -2.501, -4.217e-08), (32.18, -2.52, -4.162e-08), (32.18, -2.503, -7.38e-08), (32.17, -2.49, -9.681e-08), (32.17, -2.31, -9.81e-08), (32.17, -2.291, -8.723e-08), (32.18, -2.273, -6.541e-08), (32.19, -2.515, -7.111e-08), (32.19, -2.505, -9.486e-08), (32.19, -2.27, -9.936e-08), (32.19, -2.256, -8.853e-08), (32.26, -2.252, -9.455e-08), (32.37, -2.39, -9.978e-08), (32.29, -2.25, -9.253e-08), (32.31, -2.241, -7.073e-08), (32.31, -2.244, -5.993e-08), (32.31, -2.24, -8.658e-08), (32.31, -2.245, -3.329e-08), (32.32, -2.248, -7.69e-08), (32.31, -2.245, -8.74e-08), (32.31, -2.255, -9.427e-08), (32.33, -6.229, -8.972e-08), (32.35, -6.242, -6.874e-08), (32.35, -6.23, -9.926e-08), (32.37, -6.247, -8.498e-08), (32.4, -6.261, -6.714e-08), (32.39, -6.25, -9.174e-08), (32.43, -6.268, -9.259e-08), (32.45, -6.282, -6.564e-08), (32.45, -6.27, -9.848e-08), (32.47, -6.286, -9.376e-08), (32.5, -6.3, -7.074e-08), (32.49, -6.289, -9.328e-08), (32.51, -6.304, -7.711e-08), (32.53, -6.308, -9.14e-08), (32.55, -6.322, -6.084e-08), (32.55, -6.31, -9.77e-08), (32.57, -6.326, -9.246e-08), (32.6, -6.34, -4.162e-08), (32.59, -6.329, -9.221e-08), (32.61, -6.343, -7.401e-08), (32.63, -6.347, -9.919e-08), (32.53, -2.549, -9.988e-08), (32.74, -2.644, -9.988e-08), (32.35, -2.331, -9.515e-08), (32.33, -2.291, -8.629e-08), (32.32, -2.258, -5.944e-08), (32.36, -2.34, -7.464e-08), (32.34, -2.312, -7.581e-08), (32.34, -2.298, -4.162e-08), (32.37, -2.371, -8.785e-08), (32.4, -2.405, -9.988e-08), (32.38, -2.386, -7.171e-08), (32.38, -2.383, -5.548e-08), (32.38, -2.386, -5.993e-08), (32.38, -2.384, -4.994e-08), (32.38, -2.381, -4.994e-08), (32.39, -2.37, -9.731e-08), (32.39, -2.346, -1.045e-07), (32.4, -2.31, -8.606e-08), (32.4, -2.273, -8.143e-08), (32.53, -2.273, -1.077e-07), (32.53, -2.45, -9.585e-08), (32.53, -2.372, -9.138e-08), (32.52, -2.409, -7.816e-08), (32.53, -2.35, -9.257e-08), (32.55, -2.47, -9.508e-08), (32.54, -2.453, -7.491e-08), (32.54, -2.34, -5.11e-08), (32.55, -2.291, -8.669e-08), (32.55, -2.273, -8.304e-08), (32.63, -2.541, -9.988e-08), (32.57, -2.491, -9.083e-08), (32.56, -2.476, -6.873e-08), (32.59, -2.504, -5.993e-08), (32.58, -2.501, -4.994e-08), (32.59, -2.504, -5.993e-08), (32.59, -2.501, -4.994e-08), (32.58, -2.5, -3.329e-08), (32.59, -2.5, -3.329e-08), (32.58, -2.498, -6.326e-08), (32.58, -2.495, -3.329e-08), (32.6, -2.495, -9.019e-08), (32.6, -2.486, -6.859e-08), (32.6, -2.478, -4.162e-08), (32.61, -2.471, -9.206e-08), (32.61, -2.452, -8.092e-08), (32.62, -2.436, -5.438e-08), (32.63, -2.43, -9.127e-08), (32.63, -2.412, -8.424e-08), (32.64, -2.394, -6.084e-08), (32.76, -6.965, -5.951e-08), (32.76, -6.95, -7.493e-08), (32.77, -6.962, -6.874e-08), (32.77, -6.95, -9.78e-08), (32.79, -6.949, -8.99e-08), (32.81, -6.945, -7.987e-08), (32.83, -6.941, -5.845e-08), (32.83, -6.93, -9.681e-08), (32.85, -6.928, -9.861e-08), (32.87, -6.924, -7.711e-08), (32.88, -6.92, -6.71e-08), (32.89, -6.91, -9.38e-08), (33.05, -6.743, -9.988e-08), (32.91, -6.906, -8.435e-08), (32.93, -6.902, -6.874e-08), (32.93, -6.89, -9.926e-08), (32.95, -6.889, -9.134e-08), (32.76, -6.43, -7.49e-08), (32.76, -6.409, -9.568e-08), (32.66, -6.361, -5.951e-08), (32.65, -6.35, -9.125e-08), (32.67, -6.365, -8.147e-08), (32.7, -6.38, -5.697e-08), (32.69, -6.369, -9.106e-08), (32.73, -6.387, -9.607e-08), (32.75, -6.39, -9.518e-08), (32.85, -2.835, -9.875e-08), (32.82, -2.623, -8.723e-08), (32.85, -2.712, -8.504e-08), (32.84, -2.698, -7.594e-08), (32.83, -2.691, -9.196e-08), (32.82, -2.674, -6.694e-08), (32.82, -2.65, -4.994e-08), (32.82, -2.57, -7.512e-08), (32.85, -2.825, -9.739e-08), (32.86, -2.828, -4.329e-08), (32.86, -2.828, -3.92e-08), (32.87, -2.82, -4.923e-08), (32.87, -2.835, -8.761e-08), (32.87, -2.828, -9.241e-08), (32.86, -2.817, -4.994e-08), (32.86, -2.812, -5.316e-08), (32.88, -2.815, -7.969e-08), (32.88, -2.806, -5.438e-08), (32.87, -2.777, -9.572e-08), (32.87, -2.75, -9.128e-08), (32.87, -2.733, -7.814e-08), (32.86, -2.72, -3.329e-08), (32.88, -2.687, -6.598e-08), (32.88, -2.665, -8.4e-08), (32.88, -2.63, -8.324e-08), (32.88, -2.61, -8.324e-08), (32.88, -2.586, -8.574e-08), (32.89, -2.81, -9.926e-08), (32.89, -2.791, -8.536e-08), (32.9, -2.778, -5.438e-08), (32.9, -2.724, -5.438e-08), (32.89, -2.708, -8.324e-08), (32.89, -2.69, -9.502e-08), (32.91, -2.81, -9.926e-08), (32.91, -2.792, -7.999e-08), (32.9, -2.78, -3.329e-08), (32.92, -2.76, -3.329e-08), (32.92, -2.748, -7.713e-08), (32.91, -2.729, -9.4e-08), (32.94, -2.835, -9.606e-08), (32.93, -2.83, -9.926e-08), (32.93, -2.813, -7.732e-08), (32.94, -2.786, -6.835e-08), (32.93, -2.769, -9.643e-08), (32.95, -2.85, -9.76e-08), (32.94, -2.826, -6.326e-08), (32.95, -2.838, -5.327e-08), (32.96, -2.823, -5.28e-08), (32.95, -2.808, -8.166e-08), (32.95, -2.79, -9.76e-08), (32.7, -2.447, -9.988e-08), (32.65, -2.39, -9.681e-08), (32.65, -2.371, -8.751e-08), (32.66, -2.359, -4.495e-08), (32.67, -2.372, -7.994e-08), (32.66, -2.36, -3.329e-08), (32.69, -2.391, -9.294e-08), (32.68, -2.378, -5.28e-08), (32.71, -2.41, -9.76e-08), (32.71, -2.396, -6.869e-08), (32.74, -2.42, -6.98e-08), (32.73, -2.414, -7.935e-08), (32.79, -2.455, -9.651e-08), (32.75, -2.432, -8.791e-08), (32.77, -2.45, -9.492e-08), (32.76, -2.438, -6.193e-08), (32.79, -2.47, -1.005e-07), (32.82, -2.55, -8.699e-08), (32.82, -2.51, -8.746e-08), (32.81, -2.473, -8.332e-08), (32.82, -2.489, -8.089e-08), (32.82, -2.479, -4.412e-08), (32.88, -2.55, -9.225e-08), (32.87, -2.53, -8.848e-08), (32.87, -2.51, -9.02e-08), (32.88, -2.492, -8.936e-08), (32.88, -2.478, -4.412e-08), (32.89, -2.47, -9.339e-08), (32.89, -2.451, -8.565e-08), (32.9, -2.433, -6.68e-08), (32.91, -2.411, -8.953e-08), (32.91, -2.43, -9.854e-08), (32.91, -2.4, -5.041e-08), (32.95, -2.398, -9.091e-08), (32.82, -2.062, -5.827e-08), (32.82, -2.057, -5.527e-08), (32.82, -1.943, -6.354e-08), (32.82, -1.938, -6.193e-08), (32.83, -2.065, -8.424e-08), (32.83, -2.051, -9.067e-08), (32.84, -2.036, -6.633e-08), (32.84, -1.963, -7.916e-08), (32.83, -1.949, -9.185e-08), (32.83, -1.932, -8.566e-08), (32.86, -2.08, -4.162e-08), (32.85, -2.069, -9.234e-08), (32.85, -2.03, -9.5e-08), (32.86, -2.014, -7.283e-08), (32.86, -1.982, -5.327e-08), (32.85, -1.969, -9.067e-08), (32.85, -1.93, -9.926e-08), (32.87, -2.084, -8.278e-08), (32.87, -2.01, -9.949e-08), (32.87, -1.99, -9.369e-08), (32.95, -1.931, -1.007e-07), (32.87, -1.911, -9.403e-08), (32.89, -2.088, -9.244e-08), (32.91, -2.103, -6.541e-08), (32.91, -2.09, -9.871e-08), (32.93, -2.107, -9.057e-08), (32.96, -2.122, -7.677e-08), (32.95, -2.11, -1.072e-07), (32.97, -1.952, -8.586e-08), (32.85, -1.916, -7.418e-08), (32.88, -1.899, -5.438e-08), (32.89, -1.893, -8.269e-08), (32.91, -1.89, -9.848e-08), (32.91, -1.876, -6.869e-08), (32.94, -1.913, -8.216e-08), (32.93, -1.891, -8.757e-08), (32.92, -1.876, -6.354e-08), (32.94, -1.9, -3.329e-08), (32.97, -6.885, -7.987e-08), (32.99, -6.881, -5.845e-08), (32.99, -6.87, -9.681e-08), (33.01, -6.868, -9.542e-08), (33.03, -6.864, -6.799e-08), (33.04, -6.86, -4.439e-08), (33.06, -6.862, -5.868e-08), (33.04, -6.855, -9.822e-08), (33.06, -6.855, -9.739e-08), (33.08, -6.88, -3.329e-08), (33.07, -6.868, -8.643e-08), (33.09, -6.886, -7.814e-08), (33.11, -6.904, -6.796e-08), (33.11, -6.89, -9.603e-08), (33.14, -6.921, -5.527e-08), (33.13, -6.909, -9.182e-08), (33.15, -6.927, -8.309e-08), (33.17, -6.945, -7.399e-08), (33.17, -6.93, -9.991e-08), (33.19, -6.96, -3.329e-08), (33.19, -6.96, -4.578e-08), (33.19, -6.954, -7.824e-08), (33.19, -6.955, -9.672e-08), (33.21, -6.95, -9.773e-08), (33.35, -6.95, -9.607e-08), (33.87, -6.33, -9.987e-08), (32.98, -2.868, -9.944e-08), (32.98, -2.862, -7.254e-08), (32.98, -2.862, -3.329e-08), (32.98, -2.86, -3.329e-08), (32.97, -2.858, -8.744e-08), (32.97, -2.85, -3.329e-08), (32.97, -2.845, -3.329e-08), (32.97, -2.855, -3.329e-08), (32.97, -2.853, -3.783e-08), (32.97, -2.86, -3.329e-08), (32.98, -2.857, -3.117e-08), (32.98, -2.859, -5.993e-08), (32.98, -2.853, -9.988e-08), (32.96, -2.848, -6.326e-08), (32.96, -2.845, -3.329e-08), (32.97, -2.842, -4.772e-08), (32.98, -2.852, -8.99e-08), (32.96, -2.855, -9.073e-08), (32.98, -2.845, -9.073e-08), (32.97, -2.83, -9.41e-08), (33.0, -2.595, -9.988e-08), (32.98, -2.869, -5.993e-08), (32.98, -2.867, -3.329e-08), (32.98, -2.865, -3.329e-08), (32.98, -2.869, -5.993e-08), (32.98, -2.866, -7.48e-08), (32.98, -2.862, -7.741e-08), (33.39, -2.53, -9.982e-08), (33.01, -2.398, -8.355e-08), (33.03, -2.397, -8.691e-08), (33.09, -2.397, -9.657e-08), (33.15, -2.431, -9.678e-08), (33.11, -2.396, -8.737e-08), (33.13, -2.41, -9.508e-08), (33.13, -2.396, -7.288e-08), (33.16, -2.436, -7.873e-08), (33.14, -2.416, -6.703e-08), (33.17, -2.451, -8.814e-08), (33.2, -2.48, -6.521e-08), (33.19, -2.472, -8.368e-08), (33.18, -2.459, -4.217e-08), (33.23, -2.513, -9.503e-08), (33.21, -2.51, -9.76e-08), (33.21, -2.493, -7.814e-08), (33.29, -2.515, -9.049e-08), (32.97, -2.126, -8.354e-08), (32.96, -1.936, -5.438e-08), (33.0, -2.14, -4.439e-08), (32.99, -2.129, -9.697e-08), (32.99, -1.96, -4.92e-08), (33.01, -2.144, -7.67e-08), (33.01, -1.958, -8.34e-08), (33.03, -2.148, -9.281e-08), (33.05, -1.957, -9.811e-08), (33.06, -2.16, -5.588e-08), (33.05, -2.15, -1.017e-07), (33.07, -1.956, -9.072e-08), (33.09, -2.163, -9.295e-08), (33.12, -1.991, -9.28e-08), (33.14, -2.071, -9.215e-08), (33.11, -1.97, -9.848e-08), (33.11, -1.954, -8.35e-08), (33.16, -2.169, -9.403e-08), (33.15, -2.092, -8.887e-08), (33.13, -2.05, -9.525e-08), (33.13, -2.031, -9.211e-08), (33.12, -1.973, -5.29e-08), (33.14, -2.055, -4.578e-08), (33.17, -2.11, -9.682e-08), (33.16, -2.1, -4.578e-08), (33.19, -2.18, -4.717e-08), (33.19, -2.17, -9.77e-08), (33.23, -2.15, -1.004e-07), (33.19, -2.111, -9.328e-08), (33.2, -2.093, -5.993e-08), (33.2, -2.18, -4.162e-08), (33.21, -2.169, -9.062e-08), (33.21, -2.09, -1.006e-07), (33.21, -2.071, -9.182e-08), (33.21, -2.051, -7.807e-08), (33.22, -2.04, -4.162e-08), (33.23, -2.164, -7.025e-08), (33.23, -2.034, -7.877e-08), (33.25, -2.147, -8.505e-08), (33.33, -2.016, -1.019e-07), (33.25, -2.03, -9.677e-08), (33.25, -2.017, -6.516e-08), (33.26, -2.142, -7.749e-08), (33.27, -2.13, -9.858e-08), (33.27, -2.012, -8.804e-08), (33.28, -2.0, -3.329e-08), (33.39, -6.949, -9.757e-08), (33.53, -6.894, -1.005e-07), (33.53, -6.818, -9.639e-08), (33.52, -6.717, -9.449e-08), (33.53, -6.949, -9.174e-08), (33.53, -6.93, -9.458e-08), (33.53, -6.87, -9.275e-08), (33.53, -6.85, -9.275e-08), (33.53, -6.79, -9.018e-08), (33.53, -6.77, -8.99e-08), (33.53, -6.75, -8.99e-08), (33.54, -6.947, -4.717e-08), (33.54, -6.938, -4.162e-08), (33.55, -6.61, -9.88e-08), (33.52, -6.69, -9.004e-08), (33.53, -6.63, -9.453e-08), (33.52, -6.67, -8.324e-08), (33.52, -6.649, -8.089e-08), (33.55, -6.625, -7.275e-08), (33.57, -6.606, -7.584e-08), (33.57, -6.59, -9.489e-08), (33.61, -6.567, -9.051e-08), (33.59, -6.587, -7.838e-08), (33.31, -2.517, -8.752e-08), (33.34, -2.518, -7.867e-08), (33.37, -2.52, -6.574e-08), (33.38, -2.52, -4.162e-08), (33.4, -2.46, -3.329e-08), (33.4, -2.457, -4.439e-08), (33.41, -2.531, -9.241e-08), (33.42, -2.486, -6.748e-08), (33.41, -2.469, -8.826e-08), (33.43, -2.525, -4.957e-08), (33.43, -2.525, -4.994e-08), (33.43, -2.52, -3.329e-08), (33.44, -2.524, -9.085e-08), (33.44, -2.521, -7.285e-08), (33.43, -2.508, -8.462e-08), (33.43, -2.49, -9.681e-08), (33.41, -2.454, -8.54e-08), (33.43, -2.45, -9.419e-08), (33.44, -2.439, -5.438e-08), (33.45, -2.434, -8.593e-08), (33.47, -2.43, -9.419e-08), (33.48, -2.419, -7.425e-08), (33.51, -2.411, -9.317e-08), (33.52, -2.399, -4.412e-08), (33.53, -2.395, -8.39e-08), (33.55, -2.391, -9.234e-08), (33.56, -2.38, -4.162e-08), (33.57, -2.376, -8.996e-08), (33.59, -2.371, -8.729e-08), (33.6, -2.36, -4.162e-08), (33.3, -2.141, -5.527e-08), (33.29, -2.129, -1.108e-07), (33.29, -2.01, -9.533e-08), (33.28, -2.0, -4.578e-08), (33.3, -1.941, -4.412e-08), (33.29, -1.931, -7.977e-08), (33.31, -2.147, -8.309e-08), (33.31, -2.013, -8.92e-08), (33.31, -1.944, -7.799e-08), (33.31, -1.911, -9.739e-08), (33.33, -2.165, -7.299e-08), (33.33, -2.15, -9.792e-08), (33.34, -2.02, -6.529e-08), (33.33, -1.945, -8.322e-08), (33.36, -2.182, -8.045e-08), (33.35, -2.17, -9.492e-08), (33.39, -2.055, -1.028e-07), (33.35, -2.032, -8.5e-08), (33.35, -1.942, -5.693e-08), (33.35, -1.93, -9.555e-08), (33.37, -2.188, -8.711e-08), (33.37, -2.052, -9.355e-08), (33.36, -2.039, -4.217e-08), (33.38, -2.0, -3.329e-08), (33.38, -1.994, -5.244e-08), (33.37, -1.927, -8.28e-08), (33.39, -2.189, -9.604e-08), (33.39, -2.048, -6.076e-08), (33.4, -2.048, -8.04e-08), (33.4, -2.04, -3.329e-08), (33.39, -2.05, -4.578e-08), (33.4, -2.027, -7.38e-08), (33.39, -2.009, -7.989e-08), (33.39, -1.991, -9.196e-08), (33.4, -1.979, -4.412e-08), (33.39, -1.922, -6.409e-08), (33.45, -2.062, -9.988e-08), (33.4, -2.048, -8.99e-08), (33.4, -2.042, -8.644e-08), (33.41, -1.976, -7.476e-08), (33.45, -2.012, -8.918e-08), (33.43, -1.992, -8.602e-08), (33.42, -1.979, -4.217e-08), (33.59, -2.095, -9.988e-08), (33.44, -1.999, -4.217e-08), (33.47, -2.017, -7.816e-08), (33.48, -1.955, -6.792e-08), (33.48, -1.949, -4.217e-08), (33.5, -2.02, -5.87e-08), (33.49, -1.961, -8.085e-08), (33.49, -1.955, -9.739e-08), (33.49, -1.945, -8.301e-08), (33.49, -1.929, -7.999e-08), (33.51, -2.03, -9.502e-08), (33.53, -1.966, -9.888e-08), (33.53, -2.032, -9.398e-08), (33.61, -1.884, -9.988e-08), (33.55, -2.03, -9.633e-08), (33.55, -2.02, -4.162e-08), (33.56, -2.0, -3.329e-08), (33.55, -1.988, -7.787e-08), (33.55, -1.97, -9.271e-08), (33.56, -2.017, -8.346e-08), (33.57, -2.015, -9.51e-08), (33.57, -2.005, -8.095e-08), (33.3, -1.918, -5.327e-08), (33.32, -1.892, -6.972e-08), (33.32, -1.871, -4.756e-08), (33.33, -1.87, -9.778e-08), (33.33, -1.85, -9.175e-08), (33.33, -1.836, -6.796e-08), (33.35, -1.831, -9.306e-08), (33.36, -1.817, -6.126e-08), (33.37, -1.811, -9.033e-08), (33.39, -1.91, -1.138e-07), (33.41, -1.907, -8.694e-08), (33.38, -1.8, -8.913e-08), (33.43, -1.903, -6.638e-08), (33.43, -1.89, -9.848e-08), (33.45, -1.851, -9.743e-08), (33.46, -1.9, -6.644e-08), (33.45, -1.889, -9.41e-08), (33.45, -1.831, -8.685e-08), (33.44, -1.8, -5.977e-08), (33.47, -1.907, -7.838e-08), (33.47, -1.851, -9.136e-08), (33.49, -1.91, -9.843e-08), (33.48, -1.84, -5.993e-08), (33.49, -1.837, -8.369e-08), (33.53, -1.831, -9.246e-08), (33.54, -1.82, -4.162e-08), (33.53, -1.682, -3.329e-08), (33.54, -1.682, -4.994e-08), (33.54, -1.684, -5.993e-08), (33.54, -1.682, -4.994e-08), (33.54, -1.685, -6.826e-08), (33.55, -1.813, -8e-08), (33.56, -1.795, -5.375e-08), (33.56, -1.7, -3.329e-08), (33.54, -1.683, -7.491e-08), (33.55, -1.683, -1.019e-07), (33.55, -1.691, -4.412e-08), (33.56, -1.694, -7.824e-08), (33.57, -1.79, -9.537e-08), (33.57, -1.773, -8.288e-08), (33.57, -1.706, -7.814e-08), (33.57, -1.69, -9.264e-08), (33.59, -1.773, -9.34e-08), (33.59, -1.724, -6.973e-08), (33.59, -1.71, -9.681e-08), (33.59, -1.691, -9.275e-08), (33.63, -6.548, -8.74e-08), (33.62, -6.561, -4.217e-08), (33.64, -6.542, -7.295e-08), (33.65, -6.529, -9.083e-08), (33.66, -6.523, -6.126e-08), (33.67, -6.51, -9.317e-08), (33.69, -6.49, -9.474e-08), (33.69, -6.504, -6.796e-08), (33.71, -6.485, -8.552e-08), (33.71, -6.47, -9.76e-08), (33.73, -6.466, -8.762e-08), (33.73, -6.45, -9.926e-08), (33.75, -6.447, -8.094e-08), (33.76, -6.44, -6.551e-08), (33.77, -6.428, -8.602e-08), (33.78, -6.421, -5.527e-08), (33.79, -6.409, -9.033e-08), (33.8, -6.403, -6.126e-08), (33.85, -6.35, -9.931e-08), (33.81, -6.389, -9.294e-08), (33.82, -6.384, -6.703e-08), (33.83, -6.37, -9.5e-08), (33.95, -5.952, -9.988e-08), (33.85, -6.365, -7.037e-08), (33.87, -6.346, -7.55e-08), (33.93, -6.23, -9.917e-08), (33.89, -6.327, -7.948e-08), (33.9, -6.308, -8.082e-08), (33.9, -6.32, -3.329e-08), (33.91, -6.289, -8.785e-08), (33.91, -6.27, -9.286e-08), (33.95, -6.19, -9.697e-08), (33.85, -5.735, -9.988e-08), (34.01, -5.431, -9.988e-08), (34.0, -4.287, -9.988e-08), (33.61, -2.356, -7.753e-08), (33.63, -2.351, -8.898e-08), (33.64, -2.34, -3.329e-08), (33.65, -2.336, -7.38e-08), (34.91, -2.296, -9.988e-08), (33.67, -2.331, -9.561e-08), (33.68, -2.32, -3.329e-08), (33.69, -2.316, -7.985e-08), (33.71, -2.312, -8.785e-08), (33.73, -2.31, -9.926e-08), (33.73, -2.297, -7.058e-08), (33.75, -2.292, -8.785e-08), (33.77, -2.29, -9.926e-08), (33.77, -2.277, -6.733e-08), (33.79, -2.272, -8.95e-08), (33.81, -2.27, -9.848e-08), (33.81, -2.257, -6.638e-08), (33.83, -2.252, -8.847e-08), (33.63, -2.189, -9.332e-08), (33.65, -2.187, -8.437e-08), (33.67, -2.169, -9.549e-08), (33.66, -2.181, -4.412e-08), (33.68, -2.163, -6.354e-08), (33.69, -2.15, -9.492e-08), (33.71, -2.145, -7.166e-08), (33.71, -2.13, -9.76e-08), (33.73, -2.126, -7.991e-08), (33.74, -2.12, -6.154e-08), (33.75, -2.108, -9.163e-08), (33.76, -2.102, -7.299e-08), (33.77, -2.089, -9.684e-08), (33.8, -2.126, -6.3e-08), (33.79, -2.109, -8.407e-08), (33.78, -2.09, -3.329e-08), (33.78, -2.089, -8.468e-08), (33.79, -2.092, 3.107e-08), (33.78, -2.089, -8.083e-08), (33.79, -2.097, -7.491e-08), (33.79, -2.092, -9.127e-08), (33.82, -2.187, -9.134e-08), (33.81, -2.149, -8.953e-08), (33.81, -2.13, -9.97e-08), (33.96, -1.756, -9.988e-08), (33.84, -2.229, -8.152e-08), (33.83, -2.209, -8.934e-08), (33.83, -2.19, -9.98e-08), (33.61, -1.773, -9.549e-08), (33.62, -1.742, -5.327e-08), (33.61, -1.729, -9.196e-08), (33.63, -1.691, -1.006e-07), (33.65, -1.77, -8.135e-08), (33.64, -1.76, -3.19e-08), (33.63, -1.77, -6.971e-08), (33.62, -1.768, -6.326e-08), (33.63, -1.748, -8.557e-08), (33.65, -1.765, 5.196e-08), (33.65, -1.769, -5.993e-08), (33.65, -1.766, -7.204e-08), (33.65, -1.762, -8.99e-08), (33.65, -1.692, -1.126e-07), (33.66, -1.603, -6.326e-08), (33.66, -1.781, -9.988e-08), (33.67, -1.693, -9.429e-08), (33.68, -1.622, -5.327e-08), (33.67, -1.609, -9.033e-08), (33.69, -1.692, -7.615e-08), (33.7, -1.678, -4.162e-08), (33.7, -1.642, -5.327e-08), (33.69, -1.629, -8.928e-08), (33.71, -1.671, -9.234e-08), (33.71, -1.649, -9.52e-08), (33.62, -1.566, -4.217e-08), (33.62, -1.565, -4.162e-08), (33.64, -1.583, -6.126e-08), (33.62, -1.567, -8.99e-08), (33.62, -1.563, -6.076e-08), (33.63, -1.563, -9.667e-08), (33.63, -1.573, -6.126e-08), (33.64, -1.575, -9.739e-08), (33.69, -1.576, -9.988e-08), (33.63, -1.558, -6.409e-08), (33.64, -1.49, -3.329e-08), (33.65, -1.589, -9.185e-08), (33.65, -1.553, -8.566e-08), (33.66, -1.502, -5.868e-08), (33.65, -1.493, -6.909e-08), (33.65, -1.487, -6.629e-08), (33.66, -1.495, -9.739e-08), (33.66, -1.485, -9.427e-08), (33.66, -1.479, -4.412e-08), (33.67, -1.55, -9.681e-08), (33.67, -1.54, -4.162e-08), (33.68, -1.537, -6.859e-08), (33.68, -1.52, -4.162e-08), (33.67, -1.508, -9.307e-08), (33.69, -1.477, -9.398e-08), (33.67, -1.473, -8.99e-08), (33.67, -1.47, -4.162e-08), (33.68, -1.473, -7.741e-08), (33.67, -1.47, -3.329e-08), (33.67, -1.476, -7.581e-08), (33.69, -1.535, -8.761e-08), (33.69, -1.524, -8.941e-08), (33.69, -1.49, -9.926e-08), (33.73, -1.496, -9.626e-08), (33.71, -1.492, -8.934e-08), (33.75, -1.495, -9.036e-08), (33.81, -1.51, -9.674e-08), (33.79, -1.491, -9.55e-08), (33.79, -1.44, -6.202e-08), (33.79, -1.41, -8.891e-08), (33.8, -1.398, -5.28e-08), (33.8, -1.349, -5.63e-08), (33.8, -1.334, -4.661e-08), (33.81, -1.488, -7.948e-08), (33.8, -1.483, -8.99e-08), (33.81, -1.496, -7.146e-08), (33.81, -1.488, -4.162e-08), (33.8, -1.48, -4.162e-08), (33.81, -1.48, -3.329e-08), (33.81, -1.44, -4.756e-08), (33.81, -1.43, -9.848e-08), (33.81, -1.41, -9.848e-08), (33.8, -1.397, -7.852e-08), (33.81, -1.399, -4.412e-08), (33.82, -1.38, -6.425e-08), (33.81, -1.367, -7.877e-08), (33.81, -1.35, -9.76e-08), (33.81, -1.333, -9.038e-08), (33.83, -1.53, -9.585e-08), (33.82, -1.513, -7.399e-08), (33.85, -1.43, -9.172e-08), (33.83, -1.412, -8.536e-08), (33.83, -1.385, -7.787e-08), (33.85, -1.331, -9.702e-08), (33.85, -1.534, -8.828e-08), (33.86, -1.46, -3.329e-08), (33.86, -1.448, -6.972e-08), (33.85, -1.412, -8.743e-08), (33.85, -1.389, -9.515e-08), (33.87, -1.484, -6.973e-08), (33.87, -1.469, -9.136e-08), (33.92, -1.336, -9.33e-08), (33.87, -1.332, -9.354e-08), (33.88, -1.28, -3.329e-08), (33.9, -1.54, -6.99e-08), (33.9, -1.501, -4.217e-08), (33.89, -1.489, -9.528e-08), (33.89, -1.286, -7.855e-08), (33.91, -1.55, -9.281e-08), (33.91, -1.502, -1.032e-07), (33.91, -1.289, -9.073e-08), (33.87, -1.269, -8.11e-08), (33.88, -1.231, -7.375e-08), (33.87, -1.251, -9.094e-08), (33.89, -1.217, -7.058e-08), (33.89, -1.23, -9.872e-08), (33.91, -1.212, -8.785e-08), (33.92, -6.266, -6.638e-08), (33.93, -6.249, -8.694e-08), (33.95, -6.208, -8.712e-08), (33.99, -6.09, -9.945e-08), (33.94, -6.224, -5.771e-08), (33.96, -6.182, -6.754e-08), (33.97, -6.149, -9.007e-08), (33.98, -6.14, -7.748e-08), (33.99, -6.109, -8.737e-08), (34.0, -6.087, -7.923e-08), (34.01, -6.05, -9.555e-08), (34.03, -5.75, -9.937e-08), (34.01, -6.069, -8.533e-08), (34.03, -6.009, -9.341e-08), (34.02, -6.045, -5.375e-08), (34.03, -6.029, -8.2e-08), (34.04, -5.988, -8.199e-08), (34.05, -5.969, -9.275e-08), (34.05, -5.95, -9.942e-08), (34.05, -5.77, -9.611e-08), (34.04, -6.003, -4.439e-08), (34.07, -5.929, -9.214e-08), (34.07, -5.79, -9.377e-08), (34.06, -5.947, -7.058e-08), (34.07, -5.91, -9.77e-08), (34.09, -5.87, -9.507e-08), (34.06, -5.775, -7.275e-08), (34.08, -5.905, -7.826e-08), (34.09, -5.889, -8.462e-08), (34.11, -5.848, -8.436e-08), (34.09, -5.811, -8.92e-08), (34.08, -5.796, -6.023e-08), (34.1, -5.864, -5.438e-08), (34.11, -5.831, -8.269e-08), (34.1, -5.818, -4.412e-08), (33.99, -5.695, -9.677e-08), (33.99, -5.685, -8.407e-08), (34.01, -5.65, -9.867e-08), (34.01, -5.711, -8.835e-08), (34.0, -5.696, -6.326e-08), (34.0, -5.681, -4.217e-08), (34.01, -5.668, -8.186e-08), (34.03, -5.63, -9.343e-08), (34.03, -5.732, -8.346e-08), (34.02, -5.719, -4.217e-08), (34.03, -5.647, -7.55e-08), (34.05, -5.753, -7.627e-08), (34.04, -5.625, -7.132e-08), (34.05, -5.61, -9.399e-08), (34.06, -5.604, -7.707e-08), (34.07, -5.589, -8.448e-08), (34.11, -5.53, -9.923e-08), (34.08, -5.583, -5.527e-08), (34.09, -5.568, -7.442e-08), (34.1, -5.56, -3.329e-08), (34.11, -5.547, -7.894e-08), (34.12, -5.526, -8.556e-08), (34.13, -5.51, -9.587e-08), (34.15, -5.489, -9.199e-08), (34.14, -5.505, -6.597e-08), (34.16, -5.484, -5.868e-08), (34.17, -5.469, -8.814e-08), (34.18, -5.461, -4.217e-08), (34.19, -5.448, -8.309e-08), (33.93, -5.17, -9.362e-08), (33.99, -5.19, -1.021e-07), (33.95, -5.177, -8.255e-08), (33.99, -5.18, -6.837e-08), (34.01, -5.19, -9.401e-08), (34.09, -5.195, -9.153e-08), (34.15, -5.2, -7.253e-08), (34.15, -5.21, -9.681e-08), (34.18, -5.256, -8.132e-08), (34.17, -5.25, -9.419e-08), (34.17, -5.231, -8.529e-08), (34.16, -5.215, -6.409e-08), (34.19, -5.43, -9.926e-08), (34.21, -5.41, -9.773e-08), (34.21, -5.331, -9.146e-08), (34.19, -5.291, -9.024e-08), (34.21, -5.427, -7.627e-08), (34.23, -5.385, -9.082e-08), (34.23, -5.371, -8.944e-08), (34.21, -5.35, -9.848e-08), (34.2, -5.312, -7.513e-08), (34.2, -5.3, -3.329e-08), (34.22, -5.406, -7.037e-08), (34.23, -5.394, -8.078e-08), (34.22, -5.353, -6.792e-08), (33.93, -4.47, -9.447e-08), (33.95, -4.466, -7.453e-08), (33.96, -4.461, -4.217e-08), (33.97, -4.449, -9.095e-08), (33.99, -4.444, -7.068e-08), (33.99, -4.43, -9.926e-08), (34.01, -4.427, -8.505e-08), (34.02, -4.422, -5.771e-08), (34.03, -4.41, -9.5e-08), (34.05, -4.405, -7.301e-08), (34.06, -4.4, -4.162e-08), (34.07, -4.389, -9.687e-08), (34.08, -4.384, -6.873e-08), (34.09, -4.37, -8.952e-08), (34.09, -4.35, -9.134e-08), (34.09, -4.33, -9.926e-08), (34.11, -4.269, -9.382e-08), (34.1, -4.328, -5.69e-08), (34.1, -4.308, -8.038e-08), (34.11, -4.25, -9.692e-08), (34.13, -4.17, -9.532e-08), (34.12, -4.245, -7.769e-08), (34.12, -4.226, -8.167e-08), (34.13, -4.19, -8.983e-08), (34.14, -4.163, -4.439e-08), (34.15, -4.07, -9.989e-08), (34.14, -4.138, -8.187e-08), (34.15, -4.089, -9.457e-08), (34.16, -4.074, -6.993e-08), (34.16, -4.075, -5.77e-08), (34.16, -4.074, -6.978e-08), (34.17, -4.075, -9.326e-08), (34.19, -4.07, -9.739e-08), (33.76, -3.017, -9.462e-08), (34.21, -4.08, -4.717e-08), (34.21, -4.07, -9.77e-08), (34.24, -4.083, -8.309e-08), (33.93, -1.55, -9.926e-08), (33.93, -1.531, -4.25e-08), (33.93, -1.5, -4.994e-08), (33.94, -1.508, -4.162e-08), (33.94, -1.5, -4.994e-08), (33.92, -1.502, -6.784e-08), (34.01, -1.463, -9.988e-08), (33.94, -1.301, -4.606e-08), (33.93, -1.29, -9.326e-08), (33.94, -1.508, -8.888e-08), (33.94, -1.503, -7.128e-08), (33.96, -1.34, -6.595e-08), (33.95, -1.304, -7.616e-08), (33.97, -1.35, -9.369e-08), (33.97, -1.321, -4.217e-08), (33.98, -1.332, -5.327e-08), (33.98, -1.325, -8.679e-08), (33.97, -1.31, -9.492e-08), (33.99, -1.35, -9.827e-08), (33.99, -1.33, -9.858e-08), (34.32, -1.4, -9.988e-08), (34.29, -1.15, -9.974e-08), (33.93, -1.21, -9.926e-08), (33.93, -1.197, -7.058e-08), (33.95, -1.192, -8.785e-08), (33.97, -1.19, -9.926e-08), (33.97, -1.177, -7.058e-08), (33.97, -1.125, -3.329e-08), (33.97, -1.123, -4.162e-08), (33.97, -1.125, -4.994e-08), (33.97, -1.123, -8.908e-08), (33.98, -1.127, -6.076e-08), (33.98, -1.113, -7.737e-08), (33.99, -1.171, -8.812e-08), (34.0, -1.155, -6.796e-08), (33.99, -1.125, -8.721e-08), (33.99, -1.112, -9.159e-08), (34.01, -1.15, -9.681e-08), (34.01, -1.129, -9.402e-08), (34.01, -1.11, -9.264e-08), (34.03, -1.11, -9.926e-08), (34.03, -1.1, -4.786e-08), (34.05, -1.092, -9.217e-08), (34.06, -1.078, -6.803e-08), (34.08, -1.054, -6.869e-08), (34.07, -1.071, -9.797e-08), (34.09, -1.05, -9.854e-08), (34.09, -1.03, -7.192e-08), (34.09, -1.031, -8.457e-08), (34.1, -1.033, -6.076e-08), (34.09, -1.036, -5.868e-08), (34.14, -1.059, -8.797e-08), (34.11, -1.05, -9.597e-08), (34.1, -1.038, -6.193e-08), (34.13, -1.054, -8.144e-08), (34.15, -1.071, -9.141e-08), (34.17, -1.075, -7.635e-08), (34.19, -1.091, -8.792e-08), (34.18, -1.08, -3.329e-08), (34.21, -1.11, -9.712e-08), (34.21, -1.096, -6.928e-08), (34.25, -1.117, -8.1e-08), (34.23, -1.112, -8.684e-08), (34.24, -5.39, -3.329e-08), (34.29, -4.086, -9.094e-08), (34.31, -4.085, -8.209e-08), (34.33, -4.069, -8.799e-08), (34.32, -4.081, -4.217e-08), (34.35, -4.063, -6.835e-08), (34.35, -4.05, -9.88e-08), (34.37, -4.047, -8.282e-08), (34.38, -4.041, -7.234e-08), (34.39, -4.029, -8.689e-08), (34.39, -4.01, -9.692e-08), (34.4, -4.005, -5.958e-08), (34.41, -3.969, -7.512e-08), (34.42, -3.96, -4.162e-08), (34.43, -3.949, -8.651e-08), (34.45, -3.945, -8.032e-08), (34.46, -3.941, -4.412e-08), (34.47, -3.929, -9.317e-08), (34.49, -3.925, -8.032e-08), (34.51, -3.909, -9.934e-08), (34.5, -3.921, -4.412e-08), (34.55, -3.89, -9.74e-08), (34.53, -3.906, -8.25e-08), (34.54, -3.901, -5.438e-08), (34.35, -1.25, -9.988e-08), (34.45, -1.234, -9.454e-08), (34.49, -1.256, -8.212e-08), (34.53, -1.29, -9.81e-08), (34.55, -1.292, -8.445e-08), (34.27, -1.134, -9.049e-08), (34.25, -1.13, -9.681e-08), (34.31, -1.155, -8.375e-08), (34.28, -1.138, -5.28e-08), (34.33, -1.171, -9.11e-08), (34.32, -1.159, -4.217e-08), (34.36, -1.18, -7.081e-08), (34.39, -1.197, -8.318e-08), (34.37, -1.192, -8.804e-08), (34.39, -1.21, -9.848e-08), (34.41, -1.213, -8.472e-08), (34.43, -1.23, -9.413e-08), (34.42, -1.218, -5.771e-08), (34.47, -1.251, -9.223e-08), (34.46, -1.239, -4.412e-08), (34.51, -1.271, -8.869e-08), (34.5, -1.26, -3.329e-08), (34.53, -1.277, -7.058e-08), (34.57, -3.886, -8.25e-08), (34.58, -3.881, -7.314e-08), (34.59, -3.87, -9.419e-08), (34.61, -3.866, -8.529e-08), (34.62, -3.862, -7.545e-08), (34.63, -3.85, -9.597e-08), (34.65, -3.846, -8.039e-08), (34.66, -3.842, -5.771e-08), (34.67, -3.83, -9.597e-08), (34.69, -3.827, -9.333e-08), (34.71, -3.822, -6.409e-08), (34.71, -3.81, -9.969e-08), (34.73, -3.807, -8.566e-08), (34.75, -3.71, -9.415e-08), (34.74, -3.803, -7.874e-08), (34.75, -3.789, -8.756e-08), (34.75, -3.755, -9.328e-08), (34.77, -3.689, -9.11e-08), (34.76, -3.701, -5.527e-08), (34.79, -3.67, -9.843e-08), (34.79, -3.684, -7.166e-08), (34.81, -3.667, -8.229e-08), (34.82, -3.661, -6.786e-08), (34.83, -3.649, -8.775e-08), (34.85, -3.644, -6.869e-08), (34.85, -3.63, -5.64e-08), (34.87, -3.627, -7.93e-08), (34.88, -2.915, -9.934e-08), (34.57, -1.31, -9.49e-08), (34.57, -1.298, -6.409e-08), (34.59, -1.314, -8.077e-08), (34.61, -1.33, -9.419e-08), (34.6, -1.319, -5.438e-08), (34.67, -1.37, -9.904e-08), (34.63, -1.335, -7.855e-08), (34.65, -1.351, -9.11e-08), (34.64, -1.34, -4.162e-08), (34.67, -1.356, -7.311e-08), (34.69, -1.372, -8.61e-08), (34.87, -1.589, -9.988e-08), (34.71, -1.39, -9.76e-08), (34.71, -1.377, -6.638e-08), (34.73, -1.393, -8.533e-08), (34.79, -1.431, -9.351e-08), (34.75, -1.41, -9.508e-08), (34.74, -1.398, -5.771e-08), (34.77, -1.414, -8.2e-08), (34.78, -1.419, -4.412e-08), (34.83, -1.451, -8.982e-08), (34.81, -1.436, -7.67e-08), (34.82, -1.44, -3.329e-08), (34.93, -1.51, -9.906e-08), (34.85, -1.47, -9.848e-08), (34.85, -1.457, -7.167e-08), (34.89, -1.49, -9.559e-08), (34.87, -1.472, -8.566e-08), (34.88, -3.621, -4.217e-08), (34.88, -3.61, -8.296e-08), (34.88, -2.925, -8.326e-08), (34.9, -2.922, -5.868e-08), (34.9, -2.915, -9.739e-08), (34.92, -2.94, -6.528e-08), (34.91, -2.928, -8.587e-08), (34.93, -2.945, -7.713e-08), (34.96, -2.963, -6.354e-08), (34.95, -2.95, -9.508e-08), (34.98, -2.981, -4.217e-08), (34.97, -2.969, -8.849e-08), (35.01, -2.695, -9.988e-08), (34.99, -2.986, -8.144e-08), (35.01, -2.988, -8.48e-08), (35.02, -2.982, -7.968e-08), (35.03, -2.97, -9.5e-08), (35.05, -2.965, -7.855e-08), (35.13, -2.909, -9.842e-08), (35.06, -2.96, -6.158e-08), (35.07, -2.949, -8.848e-08), (35.09, -2.943, -6.516e-08), (35.09, -2.93, -9.681e-08), (35.11, -2.926, -8.144e-08), (35.12, -2.921, -4.412e-08), (35.14, -2.905, -8.873e-08), (35.17, -2.75, -9.658e-08), (35.15, -2.83, -9.269e-08), (35.16, -2.787, -8.709e-08), (35.16, -2.82, -3.612e-08), (35.17, -2.73, -9.269e-08), (35.2, -2.606, -8.886e-08), (35.21, -2.566, -9.719e-08), (35.18, -2.72, -6.575e-08), (35.18, -2.69, -8.655e-08), (35.19, -2.63, -9.208e-08), (35.17, -2.43, -9.964e-08), (35.19, -2.451, -9.079e-08), (35.16, -2.4, 6.161e-09), (35.16, -2.399, -5.993e-08), (35.16, -2.396, -5.993e-08), (35.17, -2.395, -3.329e-08), (35.17, -2.392, -7.741e-08), (35.17, -2.391, -5.716e-08), (35.19, -2.47, -9.926e-08), (35.18, -2.435, -6.516e-08), (35.19, -2.384, -7.955e-08), (35.21, -2.37, -9.279e-08), (35.21, -2.07, -9.476e-08), (35.16, -1.776, -9.988e-08), (35.11, -1.611, -9.514e-08), (35.1, -1.599, -7.167e-08), (35.14, -1.62, -6.585e-08), (35.13, -1.616, -7.67e-08), (35.15, -1.631, -8.848e-08), (35.17, -1.65, -9.848e-08), (35.17, -1.637, -7.167e-08), (35.21, -1.658, -8.155e-08), (35.19, -1.652, -8.536e-08), (34.89, -1.478, -6.409e-08), (34.91, -1.494, -8.282e-08), (34.96, -1.52, -8.019e-08), (34.92, -1.499, -5.438e-08), (34.95, -1.515, -7.855e-08), (34.97, -1.531, -9.095e-08), (34.99, -1.55, -9.926e-08), (34.99, -1.536, -7.195e-08), (35.01, -1.552, -8.644e-08), (35.03, -1.57, -9.681e-08), (35.03, -1.557, -6.748e-08), (35.05, -1.573, -8.533e-08), (35.07, -1.59, -9.5e-08), (35.06, -1.578, -5.771e-08), (35.09, -1.594, -8.2e-08), (35.2, -2.622, -4.162e-08), (35.21, -2.53, -9.447e-08), (35.21, -2.491, -9.211e-08), (35.2, -2.473, -6.928e-08), (35.2, -2.381, -5.375e-08), (35.22, -2.523, -4.439e-08), (35.22, -2.509, -6.326e-08), (35.22, -2.5, -3.329e-08), (35.23, -2.367, -8.777e-08), (35.24, -2.212, -8.36e-08), (35.26, -2.361, -9.498e-08), (35.25, -2.31, -9.748e-08), (35.25, -2.289, -9.172e-08), (35.27, -2.357, -8.99e-08), (35.27, -2.353, -7.741e-08), (35.27, -2.357, -4.162e-08), (35.27, -2.355, -3.329e-08), (35.26, -2.344, -8.667e-08), (35.26, -2.312, -5.69e-08), (35.22, -2.1, -5.564e-08), (35.21, -2.09, -9.269e-08), (35.21, -2.05, -9.076e-08), (35.21, -2.01, -9.591e-08), (35.23, -2.21, -9.926e-08), (35.23, -2.187, -9.358e-08), (35.22, -2.131, -7.937e-08), (35.22, -2.002, -4.162e-08), (35.22, -1.988, -6.737e-08), (35.23, -1.909, -8.911e-08), (35.21, -1.67, -9.677e-08), (35.23, -1.85, -9.272e-08), (35.23, -1.83, -9.926e-08), (35.25, -1.719, -9.386e-08), (35.23, -1.674, -8.384e-08), (35.24, -1.83, -4.786e-08), (35.24, -1.81, -7.544e-08), (35.25, -1.69, -8.843e-08), (35.24, -1.679, -5.438e-08), (30.84, -5.32, 3.329e-08), (30.9, -5.3, 3.329e-08), (30.82, -2.98, 3.329e-08), (31.88, -1.2, 3.329e-08), (32.0, -2.48, 3.329e-08), (33.6, -6.58, 3.329e-08), (34.16, -4.077, -1.123e-07)], [(465, 466), (1429, 1430)], [(10, 0, 1), (91, 1, 2), (3, 91, 2), (4, 91, 3), (8, 91, 7), (15, 19, 18), (23, 24, 22), (25, 26, 24), (28, 34, 27), (34, 30, 27), (32, 34, 31), (34, 33, 29), (34, 37, 35), (40, 38, 39), (43, 41, 42), (34, 44, 45), (46, 34, 45), (47, 34, 46), (49, 34, 47), (34, 49, 50), (34, 51, 52), (54, 34, 53), (57, 53, 55), (58, 55, 56), (54, 53, 57), (59, 34, 54), (60, 34, 59), (91, 66, 64), (70, 67, 68), (91, 68, 66), (72, 73, 71), (70, 74, 72), (70, 75, 74), (76, 75, 91), (80, 78, 91), (82, 9, 10), (91, 85, 86), (91, 86, 84), (87, 88, 89), (91, 62, 90), (91, 90, 87), (14, 93, 13), (91, 12, 93), (95, 96, 94), (97, 91, 96), (100, 91, 97), (99, 100, 97), (103, 100, 101), (102, 103, 101), (104, 91, 103), (113, 112, 107), (113, 108, 109), (117, 16, 17), (19, 117, 17), (121, 118, 119), (122, 119, 116), (122, 116, 117), (124, 120, 121), (129, 133, 128), (130, 126, 122), (140, 136, 131), (140, 131, 133), (111, 106, 138), (111, 138, 139), (140, 139, 135), (130, 140, 129), (143, 130, 141), (144, 111, 140), (148, 130, 142), (149, 146, 147), (150, 140, 130), (153, 130, 145), (155, 151, 152), (117, 19, 20), (21, 117, 20), (122, 117, 156), (159, 161, 158), (160, 161, 159), (163, 168, 162), (168, 161, 162), (34, 166, 167), (161, 170, 169), (174, 161, 168), (176, 171, 172), (34, 180, 181), (34, 179, 43), (34, 182, 183), (189, 190, 188), (191, 187, 190), (193, 34, 191), (198, 34, 194), (196, 198, 194), (197, 199, 196), (202, 34, 198), (204, 34, 203), (207, 34, 205), (209, 210, 208), (217, 214, 215), (220, 216, 217), (220, 222, 219), (227, 225, 226), (230, 226, 228), (229, 230, 228), (224, 229, 223), (221, 232, 224), (234, 221, 220), (235, 220, 91), (236, 91, 114), (238, 237, 91), (241, 91, 236), (243, 238, 91), (244, 91, 237), (245, 237, 238), (246, 238, 243), (252, 249, 248), (253, 248, 250), (256, 113, 251), (257, 114, 113), (259, 113, 254), (260, 236, 114), (263, 257, 258), (261, 260, 114), (264, 144, 140), (265, 140, 150), (266, 113, 144), (267, 264, 140), (269, 113, 266), (174, 270, 177), (273, 174, 34), (272, 274, 34), (34, 275, 272), (34, 276, 275), (34, 278, 277), (284, 282, 280), (280, 286, 285), (502, 280, 34), (287, 34, 210), (212, 288, 287), (34, 288, 289), (291, 34, 289), (293, 292, 291), (296, 34, 292), (299, 296, 297), (300, 34, 296), (302, 303, 301), (34, 300, 303), (305, 34, 303), (307, 34, 305), (308, 34, 307), (310, 311, 309), (312, 314, 311), (313, 314, 312), (314, 34, 311), (502, 314, 315), (316, 502, 315), (317, 502, 316), (319, 502, 318), (320, 321, 502), (322, 321, 320), (502, 327, 326), (502, 328, 327), (502, 333, 329), (339, 502, 321), (340, 502, 339), (502, 340, 341), (502, 341, 342), (343, 502, 342), (344, 502, 343), (345, 502, 344), (346, 502, 345), (348, 502, 347), (349, 502, 348), (350, 502, 349), (351, 352, 502), (353, 354, 352), (502, 354, 355), (356, 355, 354), (358, 359, 357), (360, 361, 359), (363, 502, 361), (365, 502, 364), (366, 370, 502), (369, 367, 368), (338, 371, 372), (338, 373, 367), (374, 338, 367), (338, 370, 371), (383, 380, 381), (404, 381, 378), (383, 385, 384), (404, 386, 383), (387, 388, 386), (404, 389, 387), (394, 392, 393), (397, 395, 396), (404, 377, 398), (399, 404, 398), (400, 405, 399), (403, 401, 402), (406, 410, 405), (407, 412, 401), (408, 413, 407), (409, 413, 408), (415, 418, 414), (416, 404, 410), (417, 404, 416), (420, 422, 419), (413, 430, 429), (413, 426, 430), (437, 413, 418), (413, 404, 422), (393, 391, 404), (394, 393, 404), (537, 404, 413), (437, 418, 431), (437, 431, 432), (434, 437, 432), (435, 437, 434), (436, 438, 435), (441, 438, 440), (443, 437, 442), (445, 437, 443), (445, 413, 437), (444, 446, 445), (447, 445, 446), (478, 449, 450), (478, 450, 490), (478, 453, 454), (478, 454, 452), (478, 455, 456), (478, 461, 459), (478, 459, 457), (469, 463, 464), (478, 468, 469), (478, 469, 470), (478, 472, 473), (478, 473, 474), (478, 474, 468), (478, 448, 479), (478, 479, 477), (480, 478, 470), (481, 478, 480), (482, 478, 481), (483, 478, 482), (484, 485, 483), (486, 478, 485), (487, 488, 486), (492, 336, 337), (502, 494, 492), (502, 496, 497), (502, 497, 494), (502, 498, 499), (502, 499, 495), (506, 2046, 503), (506, 503, 504), (509, 507, 504), (509, 2047, 508), (511, 509, 502), (514, 515, 513), (519, 338, 518), (523, 338, 521), (522, 523, 521), (537, 397, 396), (529, 527, 528), (537, 2048, 530), (537, 530, 529), (537, 531, 532), (537, 532, 533), (537, 533, 534), (537, 534, 535), (537, 538, 539), (537, 535, 536), (540, 445, 447), (544, 537, 543), (545, 537, 544), (547, 537, 546), (549, 537, 548), (562, 551, 552), (562, 553, 554), (562, 554, 551), (557, 562, 561), (562, 560, 556), (537, 549, 561), (564, 562, 567), (562, 565, 566), (562, 566, 559), (562, 559, 560), (568, 562, 564), (570, 562, 552), (571, 562, 570), (574, 562, 573), (478, 577, 578), (478, 578, 579), (562, 575, 576), (478, 462, 460), (478, 580, 581), (586, 582, 583), (589, 584, 585), (478, 591, 587), (478, 587, 589), (478, 589, 586), (593, 478, 488), (592, 594, 488), (595, 596, 594), (597, 594, 596), (598, 478, 593), (602, 600, 601), (610, 606, 607), (627, 612, 613), (627, 613, 609), (627, 609, 610), (614, 627, 610), (615, 627, 614), (619, 622, 618), (627, 620, 621), (627, 621, 617), (623, 627, 622), (627, 625, 626), (634, 629, 630), (632, 627, 631), (627, 634, 630), (638, 636, 637), (627, 602, 638), (666, 639, 516), (666, 641, 642), (644, 627, 635), (666, 644, 645), (646, 666, 645), (666, 646, 647), (649, 604, 605), (627, 605, 603), (653, 652, 651), (665, 654, 627), (660, 658, 657), (661, 659, 660), (665, 660, 657), (661, 663, 662), (666, 502, 668), (668, 502, 338), (668, 338, 537), (671, 537, 562), (674, 672, 537), (674, 537, 673), (671, 675, 673), (676, 678, 671), (670, 537, 672), (686, 671, 562), (684, 562, 478), (687, 686, 562), (687, 562, 681), (683, 688, 682), (692, 686, 687), (684, 694, 693), (689, 695, 686), (690, 689, 686), (691, 690, 686), (701, 703, 702), (708, 706, 707), (709, 478, 708), (665, 710, 664), (666, 667, 665), (667, 714, 713), (717, 718, 716), (721, 719, 720), (722, 721, 720), (726, 725, 723), (727, 537, 670), (730, 537, 669), (731, 537, 728), (733, 669, 537), (734, 732, 730), (731, 736, 735), (737, 739, 736), (741, 746, 740), (743, 668, 742), (744, 668, 743), (749, 748, 745), (747, 751, 746), (752, 753, 751), (754, 755, 753), (757, 749, 750), (764, 758, 759), (765, 668, 760), (764, 762, 763), (899, 766, 767), (764, 767, 761), (680, 771, 679), (672, 773, 670), (672, 774, 773), (775, 679, 771), (783, 672, 679), (784, 679, 775), (777, 778, 776), (780, 776, 779), (782, 774, 672), (784, 783, 679), (786, 787, 781), (774, 786, 781), (791, 787, 786), (696, 796, 691), (697, 797, 692), (698, 798, 697), (704, 800, 701), (699, 803, 705), (478, 804, 801), (478, 806, 805), (478, 807, 806), (811, 810, 478), (812, 478, 808), (811, 813, 810), (812, 816, 814), (817, 818, 812), (820, 821, 808), (822, 823, 820), (828, 708, 824), (830, 825, 709), (831, 826, 827), (832, 820, 709), (833, 709, 825), (834, 830, 709), (832, 836, 822), (838, 833, 825), (839, 830, 834), (837, 841, 840), (842, 838, 825), (833, 2049, 837), (843, 845, 844), (847, 833, 838), (856, 853, 848), (858, 854, 855), (859, 855, 851), (859, 851, 852), (862, 860, 859), (868, 863, 864), (871, 869, 870), (887, 866, 868), (878, 872, 873), (878, 873, 874), (856, 878, 871), (856, 880, 881), (856, 876, 878), (856, 884, 879), (856, 871, 887), (885, 882, 884), (856, 848, 885), (887, 868, 886), (889, 668, 765), (890, 889, 893), (899, 888, 892), (899, 896, 768), (897, 899, 764), (668, 899, 898), (2050, 794, 795), (898, 770, 792), (902, 793, 901), (908, 898, 903), (905, 910, 904), (906, 910, 905), (912, 907, 908), (900, 898, 907), (911, 914, 910), (919, 915, 913), (924, 913, 911), (916, 924, 911), (923, 918, 919), (921, 924, 920), (926, 933, 925), (927, 933, 926), (930, 668, 928), (937, 931, 932), (934, 938, 933), (935, 938, 934), (971, 668, 924), (940, 938, 939), (947, 924, 942), (946, 947, 944), (856, 950, 861), (856, 951, 952), (956, 954, 955), (959, 957, 958), (856, 961, 959), (963, 962, 960), (966, 964, 965), (970, 967, 968), (975, 924, 949), (976, 941, 973), (979, 941, 976), (980, 971, 941), (984, 980, 983), (989, 990, 988), (992, 993, 987), (996, 971, 991), (1002, 971, 995), (1009, 971, 1001), (1007, 971, 1009), (1008, 1000, 1006), (1013, 1011, 1012), (1016, 1017, 1015), (1021, 1022, 1020), (1032, 1025, 1024), (1032, 1027, 1025), (1028, 1031, 1030), (1032, 1031, 1028), (1032, 1035, 1033), (1032, 1036, 1035), (1032, 1021, 1037), (856, 1041, 1040), (856, 1040, 970), (1044, 1042, 1043), (856, 1045, 1044), (1032, 1038, 856), (1064, 668, 972), (1047, 1052, 972), (1053, 1047, 972), (1058, 887, 1046), (1060, 1054, 668), (1066, 1064, 1048), (1062, 887, 1057), (1214, 1068, 1069), (1214, 1070, 1071), (1214, 1071, 1072), (1079, 887, 1073), (1080, 1073, 1074), (1081, 1074, 1075), (1214, 1076, 1077), (1087, 887, 1079), (1089, 1082, 1083), (1089, 1083, 1084), (1214, 1088, 1089), (1096, 1011, 1014), (1096, 1014, 1017), (1019, 1017, 1018), (1096, 1000, 1011), (1097, 1096, 1017), (1100, 1097, 1098), (1101, 1098, 1099), (1102, 1096, 1100), (1105, 1096, 1102), (1107, 1096, 1104), (1108, 972, 1096), (1109, 1096, 1106), (1111, 1096, 1109), (1112, 972, 1108), (1113, 1053, 972), (1115, 1114, 1112), (1214, 1118, 1119), (1121, 1214, 1120), (1124, 1214, 1123), (1125, 1214, 1124), (1129, 1214, 1127), (1129, 1127, 1128), (1131, 1134, 1130), (1139, 1132, 1133), (1136, 1134, 1135), (1139, 1137, 1138), (1147, 1140, 1141), (1148, 1141, 1134), (1142, 1148, 1134), (1143, 1148, 1142), (1149, 1144, 1145), (1150, 1145, 1137), (1146, 1150, 1137), (1155, 1153, 1154), (1157, 1155, 1154), (1157, 1154, 1148), (1158, 1148, 1150), (1159, 1151, 1146), (1165, 1151, 1162), (1166, 1162, 1163), (1167, 1164, 1165), (1032, 1170, 1168), (1032, 1174, 1176), (1032, 1177, 1178), (1186, 1182, 1183), (1190, 1187, 1189), (1186, 1190, 1185), (1193, 856, 887), (1194, 1198, 1195), (1196, 1194, 1195), (1211, 887, 1090), (1203, 1195, 1198), (1214, 1094, 1095), (1215, 887, 1194), (1206, 1197, 1205), (1214, 1212, 1213), (1214, 1213, 1094), (1214, 887, 1206), (1222, 1214, 1129), (1223, 1214, 1222), (1224, 1214, 1223), (1227, 1225, 1226), (1229, 1214, 1225), (1230, 1225, 1227), (1231, 1214, 1229), (1234, 1214, 1231), (1237, 1214, 1232), (1238, 1221, 1235), (1240, 1158, 1150), (1242, 1239, 1156), (1242, 1156, 1157), (1243, 1245, 1157), (1246, 1244, 1242), (1249, 1246, 1242), (1249, 1242, 1157), (1251, 1248, 1249), (1253, 1251, 1249), (1254, 1252, 1250), (1258, 1253, 1249), (1259, 1249, 1252), (1260, 1252, 1254), (1261, 1253, 1258), (1262, 1256, 1257), (1266, 1256, 1262), (1265, 1269, 1264), (1266, 1270, 1265), (1268, 1271, 1267), (1266, 1275, 1270), (1271, 1277, 1266), (1278, 1271, 1272), (1278, 1272, 1273), (1276, 1278, 1273), (1280, 1278, 1279), (1285, 1192, 1032), (1286, 1285, 1032), (1291, 1286, 1032), (1293, 1287, 1032), (1295, 1032, 1288), (1297, 1289, 1290), (1301, 1299, 1032), (1300, 1302, 1032), (1298, 1303, 1300), (856, 1305, 1298), (1764, 887, 1221), (1308, 1221, 1238), (1309, 1221, 1308), (1310, 1221, 1309), (1324, 1312, 1313), (1318, 1320, 1764), (1324, 1315, 1316), (1764, 1321, 1322), (1764, 1322, 1323), (1764, 1323, 1324), (1325, 1764, 1324), (1326, 1327, 1325), (1331, 1332, 1330), (1333, 1335, 1764), (1334, 1335, 1333), (1283, 1340, 1278), (1284, 1340, 1283), (1347, 1342, 1343), (1349, 1344, 1339), (1351, 1346, 1347), (1354, 1348, 1349), (1355, 1339, 1350), (1360, 1339, 1355), (1364, 1358, 1352), (1364, 1352, 1354), (1365, 1354, 1368), (1371, 1361, 1362), (1374, 1354, 1366), (1370, 1367, 1369), (1377, 1370, 1371), (1372, 1377, 1371), (1381, 1364, 1354), (1379, 1370, 1377), (1382, 1378, 1379), (1383, 1374, 1378), (1386, 1374, 1383), (1385, 1388, 1384), (1389, 1387, 1388), (1391, 1381, 1374), (1391, 1374, 1386), (1393, 1381, 1391), (1395, 1381, 1393), (1394, 1397, 1398), (1401, 1381, 1400), (1403, 1347, 1343), (1405, 1412, 1404), (1347, 1357, 1351), (1408, 1412, 1407), (1410, 1412, 1409), (1412, 1415, 1413), (1417, 1419, 1416), (1423, 1419, 1417), (1424, 1422, 1418), (1424, 1418, 1419), (1423, 1424, 1419), (1426, 1424, 1425), (1394, 1392, 1424), (1394, 1424, 1426), (1430, 1432, 1431), (1428, 1394, 1427), (1437, 1433, 1431), (1438, 1433, 1437), (1435, 1441, 1434), (1444, 1436, 1440), (1442, 1445, 1441), (1448, 1443, 1444), (1306, 2051, 1307), (1449, 1450, 1306), (856, 1452, 1451), (856, 1453, 1452), (1455, 1456, 1454), (856, 1458, 1457), (856, 1460, 1459), (856, 1461, 1460), (856, 1463, 1462), (856, 1464, 1463), (856, 1466, 1465), (856, 1469, 1468), (1467, 1472, 1470), (1193, 1473, 1467), (1474, 1193, 1471), (1476, 1477, 1475), (1474, 1479, 1193), (1480, 1474, 1471), (1482, 1481, 887), (1485, 1764, 1336), (1484, 1485, 1336), (1489, 1764, 1485), (1487, 1489, 1485), (1490, 1491, 1489), (1493, 1488, 1489), (1494, 1488, 1493), (1497, 1498, 1496), (1500, 1488, 1499), (1502, 1364, 1381), (1504, 1505, 1503), (1526, 1381, 1394), (1381, 1508, 1507), (1381, 1510, 1509), (1514, 1512, 1526), (1525, 1515, 1516), (1522, 1525, 1516), (1527, 1488, 1501), (1529, 1527, 1528), (1530, 1394, 1445), (1533, 1446, 1447), (1533, 1447, 1448), (1534, 1394, 1530), (1543, 1531, 1532), (1541, 1539, 1542), (1545, 1540, 1541), (1543, 1535, 1538), (1526, 1394, 1545), (1526, 1545, 1543), (1526, 1543, 1546), (1563, 1547, 1548), (1554, 1551, 1552), (1553, 1526, 1549), (1563, 1526, 1554), (1559, 1555, 1556), (1559, 1560, 1558), (1560, 1562, 1561), (1563, 1557, 1562), (1567, 1563, 1564), (1565, 1570, 1569), (1570, 1571, 1569), (1548, 1544, 1566), (1578, 1568, 1571), (1573, 1578, 1572), (1582, 1579, 1580), (1583, 1580, 1581), (1576, 1563, 1574), (1579, 1587, 1578), (1586, 1588, 1563), (1588, 1586, 1578), (1589, 1578, 1587), (1592, 1563, 1590), (1603, 1599, 1602), (1606, 1593, 1594), (1595, 1606, 1594), (1597, 1611, 1596), (1613, 1563, 1591), (1616, 1605, 1606), (1618, 1610, 1611), (1612, 1618, 1611), (1619, 1563, 1613), (1623, 1617, 1609), (1634, 1620, 1621), (1634, 1621, 1615), (1622, 1634, 1615), (1627, 1623, 1618), (1629, 1526, 1619), (1631, 1624, 1625), (1631, 1625, 1634), (1626, 1634, 1623), (1633, 1526, 1629), (1634, 1630, 1631), (1638, 1628, 1636), (1640, 1632, 1638), (1474, 1643, 1479), (1644, 1646, 1474), (1471, 1647, 1480), (1649, 1648, 1471), (1652, 1654, 1651), (1471, 1656, 1652), (1655, 1657, 1471), (1658, 1662, 1655), (1664, 1471, 1653), (1663, 1665, 1660), (1471, 1666, 1663), (1668, 1664, 1661), (1667, 1670, 1669), (1673, 1672, 1664), (1671, 1674, 1667), (1681, 1481, 1677), (1481, 1682, 1678), (1679, 1683, 1481), (1686, 1481, 1680), (1684, 1687, 1679), (1688, 1661, 1653), (1482, 1690, 1684), (1482, 1692, 1691), (1693, 1695, 1692), (1693, 1697, 1695), (1482, 1699, 1698), (1700, 1701, 1699), (1482, 1702, 1700), (1482, 1704, 1703), (1708, 1482, 1706), (1709, 1707, 1708), (1711, 1707, 1710), (1712, 1707, 1711), (1713, 1707, 1712), (1717, 1707, 1713), (1719, 1482, 1707), (1721, 1707, 1714), (1719, 1722, 1718), (1724, 1719, 1707), (1726, 1720, 1707), (1727, 1707, 1721), (1729, 1719, 1723), (1730, 1724, 1725), (1483, 1732, 1731), (1483, 1734, 1732), (1483, 1735, 1734), (1483, 1737, 1736), (1483, 1738, 1737), (1483, 1740, 1739), (1483, 1745, 1742), (1483, 1748, 1746), (1747, 1749, 1483), (1751, 1483, 1756), (1751, 1753, 1752), (1757, 1755, 1751), (1767, 1765, 1766), (1529, 1525, 1526), (1769, 1526, 1768), (1771, 1777, 1769), (1778, 1772, 1774), (1779, 1634, 1626), (1774, 1777, 1778), (1781, 1634, 1779), (1781, 1786, 1634), (1788, 1784, 1785), (1788, 1785, 1776), (1788, 1774, 1786), (1787, 1788, 1786), (1788, 1526, 1774), (1790, 1788, 1640), (1791, 1788, 1790), (1796, 1797, 1795), (1794, 1788, 1793), (1804, 1798, 1800), (1807, 1803, 1804), (1805, 1788, 1801), (1806, 1788, 1805), (1808, 1806, 1807), (1808, 1810, 1788), (1809, 1810, 1808), (1813, 1788, 1810), (1813, 1810, 1811), (1812, 1814, 1813), (1819, 1813, 1814), (1816, 1820, 1814), (1822, 1819, 1820), (1823, 1788, 1819), (1826, 1788, 1824), (1827, 1788, 1825), (1829, 1788, 1827), (1723, 1831, 1729), (1837, 1767, 1764), (1834, 1835, 1833), (1764, 1840, 1839), (1764, 1842, 1841), (1764, 1845, 1843), (1845, 1847, 1846), (1764, 1848, 1845), (1764, 1849, 1848), (1850, 1851, 1849), (1852, 1853, 1850), (1852, 1854, 1853), (1788, 1488, 1529), (1855, 1788, 1789), (1858, 1788, 1857), (1859, 1788, 1858), (1860, 1789, 1788), (1861, 1788, 1829), (1864, 1855, 1862), (1866, 1855, 1864), (1869, 1855, 1867), (1856, 1788, 1855), (1870, 1855, 1869), (1871, 1856, 1855), (1872, 1855, 1870), (1873, 1788, 1856), (1857, 1788, 1873), (1877, 1858, 1875), (1764, 1880, 1879), (1764, 1881, 1880), (1764, 1852, 1850), (1764, 1883, 1882), (1764, 1884, 1883), (1764, 1886, 1884), (1891, 1889, 1764), (1889, 1893, 1892), (1895, 1896, 1891), (1897, 1898, 1895), (1897, 1901, 1900), (1903, 1897, 1764), (1905, 1764, 1946), (1906, 1788, 1859), (1908, 1788, 1906), (1909, 1788, 1908), (1912, 1788, 1909), (1913, 1911, 1788), (1914, 1788, 1912), (1915, 1911, 1913), (1918, 1911, 1916), (1920, 1788, 1918), (1923, 1788, 1920), (1924, 1921, 1922), (1925, 1921, 1924), (1926, 1917, 1921), (1928, 1926, 1927), (1931, 1917, 1926), (1933, 1917, 1930), (1903, 1935, 1904), (1935, 1903, 1764), (1905, 1936, 1764), (1946, 1937, 1938), (1946, 1941, 1939), (1946, 1942, 1943), (1949, 1947, 1945), (1946, 1950, 1949), (1946, 1951, 1950), (1946, 1954, 1953), (1946, 1955, 1954), (1952, 1957, 1956), (1952, 1958, 1957), (1946, 1963, 1961), (1962, 1963, 1946), (1946, 1964, 1960), (1965, 1969, 1946), (1970, 1946, 1488), (1972, 1970, 1488), (1488, 1975, 1974), (2010, 1966, 1946), (1979, 1971, 1970), (1983, 1488, 1917), (1988, 1983, 1986), (1990, 1983, 1988), (1992, 1983, 1989), (1993, 1932, 1933), (1996, 1929, 1994), (1997, 1995, 1929), (1998, 1917, 1995), (2000, 1917, 1998), (2001, 1917, 1999), (2002, 1917, 2001), (2004, 1917, 2002), (2006, 1917, 2004), (2007, 1917, 2005), (1965, 2008, 1969), (2011, 2010, 1978), (1981, 2012, 1980), (2010, 2013, 2009), (2018, 1981, 1488), (2017, 2019, 1488), (2020, 2019, 2017), (2024, 2021, 2022), (2019, 2025, 2018), (1488, 2029, 1982), (1488, 2035, 2030), (2037, 1983, 1991), (1983, 2036, 1488), (2041, 1983, 2037), (1983, 2042, 2039), (2040, 2043, 1983), (19, 17, 18), (30, 26, 27), (229, 228, 223), (230, 227, 226), (428, 422, 427), (425, 428, 423), (413, 429, 421), (413, 428, 425), (413, 425, 426), (562, 568, 569), (752, 751, 747), (785, 778, 777), (846, 843, 833), (844, 833, 843), (893, 889, 765), (888, 668, 889), (895, 892, 891), (899, 668, 888), (899, 892, 895), (896, 895, 894), (896, 899, 895), (932, 931, 929), (948, 947, 942), (949, 924, 947), (943, 947, 948), (944, 947, 943), (981, 980, 941), (982, 981, 941), (980, 981, 983), (980, 984, 985), (986, 980, 985), (1004, 1003, 971), (1005, 971, 1003), (1000, 971, 1005), (1000, 1005, 1006), (1010, 1009, 1001), (668, 1054, 1046), (1059, 1058, 1056), (1059, 887, 1058), (1061, 1060, 668), (887, 1059, 1057), (1073, 1062, 1063), (1091, 1085, 1086), (1092, 1090, 1085), (1032, 1176, 1175), (1190, 1189, 1185), (1194, 887, 1198), (1207, 1211, 1090), (1208, 1207, 1090), (1199, 1211, 1207), (1201, 1198, 1211), (1212, 1200, 1209), (1212, 1210, 1202), (1210, 1206, 1204), (1213, 1212, 1209), (1216, 1215, 1194), (1218, 887, 1215), (1220, 1219, 1217), (1219, 887, 1218), (1206, 1210, 1212), (1206, 1219, 1220), (1206, 887, 1219), (1317, 1764, 1314), (1318, 1764, 1317), (1322, 1321, 1319), (1376, 1374, 1375), (1370, 1374, 1376), (1390, 1392, 1389), (1400, 1395, 1396), (1437, 1431, 1432), (1438, 1439, 1433), (1444, 1440, 1438), (1518, 1517, 1514), (1522, 1516, 1521), (1526, 1520, 1518), (1526, 1522, 1520), (1537, 1536, 1530), (1543, 1542, 1535), (1543, 1541, 1542), (1543, 1545, 1541), (1560, 1561, 1558), (1564, 1563, 1560), (1576, 1574, 1575), (1578, 1571, 1572), (1579, 1578, 1584), (1580, 1579, 1584), (1586, 1563, 1585), (1599, 1598, 1592), (1600, 1591, 1598), (1608, 1606, 1607), (1481, 1678, 1677), (1759, 2052, 1756), (1763, 1759, 1756), (1763, 1761, 1759), (1763, 1760, 1761), (1774, 1770, 1773), (1774, 1772, 1770), (1785, 1784, 1782), (1787, 1783, 1784), (1803, 1799, 1798), (1816, 1814, 1818), (1815, 1816, 1818), (1821, 1816, 1817), (1973, 1972, 1488), (1980, 1977, 1488), (2025, 2022, 2018), (91, 10, 1), (5, 91, 4), (6, 91, 5), (7, 91, 6), (8, 12, 91), (11, 13, 12), (23, 25, 24), (25, 27, 26), (28, 31, 34), (34, 29, 30), (34, 36, 33), (34, 35, 36), (34, 39, 37), (34, 40, 39), (34, 42, 40), (34, 43, 42), (34, 32, 44), (48, 49, 47), (51, 34, 50), (53, 34, 52), (58, 57, 55), (60, 61, 34), (64, 66, 63), (66, 68, 65), (91, 70, 68), (70, 72, 69), (72, 74, 73), (91, 75, 70), (91, 77, 76), (91, 78, 77), (78, 80, 79), (92, 80, 91), (91, 82, 10), (82, 84, 81), (84, 86, 83), (91, 84, 82), (91, 89, 85), (91, 87, 89), (91, 64, 62), (13, 93, 12), (93, 94, 91), (94, 96, 91), (98, 99, 97), (103, 91, 100), (104, 105, 91), (105, 112, 91), (108, 113, 107), (110, 113, 109), (111, 113, 110), (112, 114, 91), (113, 114, 112), (117, 116, 16), (116, 119, 115), (122, 121, 119), (122, 124, 121), (124, 126, 123), (126, 130, 125), (122, 126, 124), (128, 133, 127), (133, 131, 132), (137, 130, 122), (135, 139, 134), (140, 135, 136), (129, 140, 133), (140, 111, 139), (143, 142, 130), (144, 113, 111), (146, 145, 130), (147, 146, 130), (148, 147, 130), (154, 150, 130), (151, 154, 130), (152, 151, 130), (153, 152, 130), (157, 122, 156), (158, 161, 122), (163, 165, 168), (166, 34, 168), (161, 137, 122), (169, 137, 161), (171, 130, 137), (172, 171, 137), (173, 172, 137), (161, 174, 170), (171, 141, 130), (176, 175, 171), (174, 177, 170), (34, 174, 168), (34, 183, 178), (179, 34, 178), (34, 185, 180), (182, 34, 181), (184, 167, 164), (34, 184, 185), (184, 34, 167), (61, 187, 34), (186, 188, 187), (188, 190, 187), (191, 34, 187), (192, 193, 191), (193, 194, 34), (195, 196, 194), (196, 199, 198), (200, 201, 198), (201, 202, 198), (202, 203, 34), (204, 205, 34), (206, 207, 205), (208, 210, 207), (210, 34, 207), (211, 287, 210), (91, 213, 92), (91, 215, 213), (91, 217, 215), (220, 219, 216), (91, 220, 217), (219, 222, 218), (220, 221, 222), (229, 231, 230), (224, 232, 229), (221, 233, 232), (234, 233, 221), (240, 239, 91), (242, 241, 236), (239, 243, 91), (241, 240, 91), (244, 235, 91), (247, 243, 239), (248, 249, 113), (249, 251, 113), (253, 252, 248), (255, 254, 113), (256, 255, 113), (258, 257, 113), (259, 258, 113), (257, 262, 114), (268, 248, 113), (269, 268, 113), (174, 271, 270), (34, 274, 273), (276, 34, 277), (34, 279, 278), (280, 279, 34), (280, 281, 279), (281, 280, 282), (284, 283, 282), (280, 285, 284), (290, 291, 289), (34, 287, 288), (291, 292, 34), (294, 296, 292), (295, 297, 296), (298, 300, 299), (299, 300, 296), (301, 303, 300), (304, 305, 303), (306, 307, 305), (308, 309, 34), (309, 311, 34), (317, 318, 502), (314, 502, 34), (319, 320, 502), (286, 280, 324), (280, 326, 325), (329, 331, 330), (331, 333, 332), (502, 326, 280), (329, 328, 502), (333, 331, 329), (502, 334, 333), (502, 337, 334), (323, 339, 321), (346, 347, 502), (350, 351, 502), (352, 354, 502), (355, 357, 502), (357, 359, 502), (359, 361, 502), (360, 362, 361), (363, 364, 502), (365, 366, 502), (369, 374, 367), (373, 338, 372), (374, 375, 338), (370, 338, 502), (375, 376, 338), (404, 383, 381), (383, 384, 382), (383, 386, 385), (404, 387, 386), (404, 379, 377), (399, 405, 404), (403, 407, 401), (404, 378, 379), (405, 410, 404), (407, 413, 412), (409, 414, 413), (411, 416, 410), (414, 418, 413), (417, 419, 404), (413, 421, 412), (419, 422, 404), (421, 429, 424), (428, 413, 422), (404, 390, 389), (404, 391, 390), (537, 396, 394), (404, 537, 394), (433, 434, 432), (435, 438, 437), (439, 440, 438), (441, 437, 438), (441, 442, 437), (445, 537, 413), (478, 452, 449), (452, 454, 451), (478, 456, 453), (478, 457, 455), (459, 461, 458), (478, 460, 461), (470, 469, 464), (471, 470, 464), (465, 471, 464), (468, 474, 467), (475, 471, 465), (478, 477, 472), (477, 479, 476), (478, 490, 448), (483, 485, 478), (486, 488, 478), (492, 335, 336), (492, 494, 491), (494, 497, 493), (502, 495, 496), (502, 501, 498), (501, 504, 500), (506, 505, 2046), (502, 504, 501), (504, 507, 506), (507, 509, 508), (502, 509, 504), (511, 510, 509), (512, 514, 513), (511, 514, 512), (666, 514, 511), (514, 666, 516), (502, 492, 337), (666, 511, 502), (518, 338, 376), (517, 519, 518), (519, 520, 338), (520, 521, 338), (524, 526, 523), (526, 338, 523), (525, 338, 526), (537, 338, 525), (537, 528, 397), (537, 529, 528), (537, 536, 2048), (537, 539, 531), (537, 525, 538), (540, 537, 445), (541, 542, 540), (542, 543, 540), (543, 537, 540), (545, 546, 537), (547, 548, 537), (551, 554, 550), (562, 556, 553), (556, 560, 555), (557, 563, 562), (559, 566, 558), (562, 537, 561), (563, 567, 562), (562, 569, 565), (571, 573, 562), (478, 576, 577), (575, 562, 574), (478, 562, 576), (478, 581, 462), (478, 583, 580), (478, 586, 583), (586, 589, 585), (589, 587, 588), (590, 579, 572), (478, 590, 591), (590, 478, 579), (489, 592, 488), (594, 593, 488), (597, 593, 594), (610, 609, 606), (609, 613, 608), (611, 614, 610), (627, 617, 612), (615, 618, 627), (617, 621, 616), (618, 622, 627), (627, 626, 620), (623, 628, 627), (627, 624, 625), (628, 631, 627), (627, 630, 624), (632, 635, 627), (634, 637, 633), (627, 637, 634), (638, 601, 599), (627, 638, 637), (638, 602, 601), (627, 603, 602), (666, 640, 639), (666, 642, 640), (666, 643, 641), (666, 647, 643), (666, 627, 644), (648, 706, 598), (706, 478, 598), (627, 649, 605), (627, 650, 649), (627, 651, 650), (627, 653, 651), (627, 654, 653), (665, 655, 654), (665, 656, 655), (665, 657, 656), (665, 661, 660), (661, 664, 663), (661, 665, 664), (666, 665, 627), (671, 673, 537), (677, 676, 671), (682, 681, 562), (683, 682, 562), (684, 683, 562), (685, 677, 671), (686, 685, 671), (684, 693, 683), (692, 691, 686), (692, 696, 691), (478, 700, 684), (478, 702, 700), (701, 702, 478), (478, 704, 701), (705, 704, 478), (699, 705, 478), (706, 708, 478), (711, 713, 712), (667, 711, 665), (711, 667, 713), (667, 716, 715), (667, 717, 716), (666, 717, 667), (666, 720, 717), (666, 722, 720), (666, 723, 722), (723, 725, 724), (666, 726, 723), (727, 728, 537), (730, 732, 537), (537, 735, 733), (731, 735, 537), (732, 668, 537), (731, 737, 736), (732, 738, 668), (737, 740, 739), (741, 740, 737), (738, 742, 668), (741, 747, 746), (744, 748, 668), (750, 749, 745), (752, 754, 753), (754, 756, 755), (749, 668, 748), (760, 668, 749), (764, 763, 758), (764, 761, 762), (899, 769, 766), (764, 899, 767), (772, 727, 670), (772, 729, 727), (778, 784, 775), (780, 777, 776), (783, 782, 672), (778, 785, 784), (774, 788, 786), (782, 788, 774), (789, 782, 783), (791, 790, 787), (692, 797, 696), (697, 798, 797), (698, 799, 798), (705, 803, 802), (478, 801, 699), (805, 804, 478), (478, 809, 807), (478, 810, 809), (814, 811, 478), (812, 814, 478), (820, 808, 478), (814, 816, 815), (808, 817, 812), (808, 819, 817), (709, 820, 478), (826, 709, 708), (827, 826, 708), (828, 827, 708), (829, 828, 824), (832, 822, 820), (835, 834, 709), (709, 840, 832), (837, 840, 709), (833, 837, 709), (847, 846, 833), (851, 855, 850), (856, 852, 853), (859, 858, 855), (856, 859, 852), (858, 859, 857), (856, 862, 859), (856, 861, 862), (866, 871, 865), (868, 866, 867), (871, 874, 869), (871, 878, 874), (887, 871, 866), (876, 881, 875), (878, 876, 877), (856, 879, 880), (876, 856, 881), (884, 882, 883), (885, 848, 849), (856, 885, 884), (887, 886, 726), (666, 887, 726), (886, 868, 864), (899, 768, 769), (897, 898, 899), (900, 668, 898), (793, 898, 792), (794, 901, 793), (2050, 901, 794), (902, 898, 793), (902, 903, 898), (908, 907, 898), (906, 911, 910), (910, 914, 909), (911, 913, 914), (917, 668, 900), (924, 919, 913), (916, 920, 924), (917, 922, 668), (924, 923, 919), (921, 925, 924), (922, 928, 668), (924, 932, 923), (925, 933, 924), (930, 936, 668), (937, 668, 936), (924, 937, 932), (924, 668, 937), (938, 924, 933), (940, 924, 938), (941, 971, 924), (940, 942, 924), (945, 944, 943), (856, 952, 950), (856, 953, 951), (856, 955, 953), (856, 956, 955), (856, 958, 956), (856, 959, 958), (856, 960, 961), (856, 963, 960), (856, 965, 963), (856, 966, 965), (856, 968, 966), (970, 969, 967), (856, 970, 968), (668, 887, 666), (972, 668, 971), (973, 941, 924), (974, 973, 924), (975, 974, 924), (977, 973, 974), (978, 977, 974), (988, 990, 987), (987, 971, 980), (986, 987, 980), (987, 991, 971), (993, 991, 987), (987, 994, 992), (987, 997, 994), (990, 997, 987), (996, 995, 971), (990, 998, 997), (990, 999, 998), (1002, 1001, 971), (1007, 1004, 971), (1008, 1011, 1000), (1013, 1014, 1011), (1015, 1017, 1014), (1021, 1023, 1022), (1032, 1023, 1021), (1023, 1032, 1024), (1025, 1027, 1026), (1032, 1028, 1027), (1028, 1030, 1029), (1032, 1033, 1031), (1033, 1035, 1034), (1038, 1032, 1037), (1040, 1041, 1039), (856, 1043, 1041), (856, 1044, 1043), (856, 1038, 1045), (1046, 887, 668), (1000, 972, 971), (1048, 1064, 972), (1049, 1048, 972), (1050, 1049, 972), (1051, 1050, 972), (1052, 1051, 972), (1060, 1055, 1054), (668, 1064, 1061), (1066, 1065, 1064), (1067, 1066, 1048), (1062, 1073, 887), (1214, 1078, 1068), (1214, 1069, 1070), (1118, 1214, 1072), (1080, 1079, 1073), (1081, 1080, 1074), (1214, 1084, 1076), (1078, 1214, 1077), (1086, 1085, 887), (1087, 1086, 887), (1214, 1089, 1084), (1090, 887, 1085), (1214, 1095, 1088), (1019, 1097, 1017), (1097, 1100, 1096), (1101, 1100, 1098), (1103, 1102, 1100), (1096, 972, 1000), (1105, 1104, 1096), (1107, 1106, 1096), (1110, 1108, 1096), (1111, 1110, 1096), (1114, 1113, 972), (1112, 1114, 972), (1115, 1116, 1114), (1117, 1116, 1115), (1120, 1214, 1119), (1122, 1123, 1121), (1123, 1214, 1121), (1125, 1127, 1214), (1126, 1128, 1127), (1131, 1135, 1134), (1139, 1138, 1132), (1136, 1142, 1134), (1139, 1146, 1137), (1148, 1147, 1141), (1150, 1149, 1145), (1146, 1151, 1150), (1148, 1152, 1147), (1148, 1154, 1152), (1150, 1148, 1149), (1158, 1157, 1148), (1160, 1161, 1151), (1161, 1162, 1151), (1164, 1150, 1151), (1165, 1164, 1151), (1166, 1165, 1162), (1032, 1168, 1036), (1168, 1170, 1169), (1032, 1171, 1170), (1175, 1172, 1171), (1032, 1175, 1171), (1172, 1175, 1173), (1032, 1178, 1174), (1032, 1179, 1177), (1032, 1181, 1179), (1181, 1183, 1180), (1186, 1184, 1182), (1181, 1186, 1183), (1032, 1186, 1181), (1190, 1188, 1187), (1186, 1191, 1190), (1032, 1191, 1186), (1032, 1192, 1191), (1211, 1198, 887), (1206, 1205, 1204), (1094, 1213, 1093), (1206, 1220, 1197), (1214, 1206, 1212), (1221, 887, 1214), (1225, 1214, 1224), (1226, 1225, 1224), (1228, 1227, 1226), (1233, 1232, 1214), (1234, 1233, 1214), (1235, 1221, 1214), (1236, 1235, 1214), (1237, 1236, 1214), (1243, 1157, 1158), (1242, 1244, 1241), (1245, 1247, 1157), (1247, 1249, 1157), (1252, 1249, 1247), (1250, 1252, 1247), (1250, 1255, 1254), (1257, 1256, 1251), (1253, 1257, 1251), (1259, 1258, 1249), (1263, 1262, 1257), (1266, 1265, 1256), (1267, 1266, 1262), (1265, 1270, 1269), (1267, 1271, 1266), (1274, 1276, 1273), (1271, 1281, 1277), (1282, 1281, 1271), (1278, 1282, 1271), (1276, 1279, 1278), (1280, 1283, 1278), (1290, 1289, 1285), (1286, 1290, 1285), (1292, 1291, 1032), (1287, 1292, 1032), (1294, 1293, 1032), (1295, 1294, 1032), (1297, 1296, 1289), (856, 1298, 1032), (1299, 1288, 1032), (1298, 1300, 1032), (1032, 1302, 1301), (1298, 1305, 1304), (1306, 1305, 856), (1305, 1306, 1307), (1311, 1221, 1310), (1314, 1764, 1221), (1324, 1316, 1312), (1324, 1323, 1315), (1764, 1320, 1321), (1325, 1327, 1764), (1327, 1328, 1764), (1328, 1329, 1764), (1329, 1330, 1764), (1330, 1332, 1764), (1332, 1333, 1764), (1336, 1764, 1335), (1278, 1339, 1282), (1284, 1341, 1340), (1339, 1344, 1338), (1345, 1278, 1340), (1347, 1346, 1342), (1350, 1339, 1278), (1354, 1353, 1348), (1339, 1354, 1349), (1351, 1357, 1356), (1354, 1352, 1353), (1359, 1354, 1339), (1360, 1359, 1339), (1365, 1366, 1354), (1371, 1370, 1361), (1366, 1375, 1374), (1370, 1376, 1367), (1374, 1381, 1354), (1379, 1378, 1370), (1380, 1379, 1377), (1378, 1374, 1370), (1385, 1389, 1388), (1389, 1392, 1387), (1394, 1399, 1392), (1395, 1400, 1381), (1402, 1394, 1401), (1394, 1402, 1397), (1399, 1394, 1398), (1401, 1394, 1381), (1404, 1412, 1347), (1405, 1406, 1412), (1412, 1357, 1347), (1407, 1412, 1406), (1408, 1409, 1412), (1412, 1363, 1357), (1410, 1411, 1412), (1363, 1412, 1373), (1411, 1414, 1412), (1412, 1416, 1415), (1412, 1417, 1416), (1414, 1417, 1412), (1420, 1417, 1414), (1421, 1420, 1414), (1423, 1425, 1424), (1424, 1392, 1390), (1426, 1427, 1394), (1428, 1434, 1394), (1438, 1440, 1439), (1434, 1441, 1394), (1444, 1443, 1436), (1441, 1445, 1394), (1448, 1447, 1443), (856, 1449, 1306), (856, 1451, 1449), (856, 1454, 1453), (856, 1455, 1454), (856, 1457, 1455), (856, 1459, 1458), (856, 1462, 1461), (856, 1465, 1464), (1193, 1467, 856), (856, 1468, 1466), (856, 1470, 1469), (856, 1467, 1470), (1193, 1476, 1475), (1193, 1478, 1476), (1193, 1479, 1478), (1481, 1471, 1193), (887, 1481, 1193), (887, 1706, 1482), (1764, 1756, 887), (1337, 1484, 1336), (1486, 1487, 1485), (1489, 1488, 1764), (1491, 1492, 1489), (1492, 1493, 1489), (1494, 1495, 1488), (1495, 1496, 1488), (1496, 1498, 1488), (1498, 1499, 1488), (1500, 1501, 1488), (1504, 1502, 1381), (1502, 1504, 1503), (1504, 1507, 1506), (1504, 1381, 1507), (1381, 1509, 1508), (1381, 1511, 1510), (1512, 1511, 1381), (1526, 1512, 1381), (1514, 1513, 1512), (1520, 1522, 1519), (1514, 1526, 1518), (1522, 1526, 1525), (1525, 1523, 1524), (1527, 1529, 1488), (1525, 1529, 1523), (1533, 1532, 1446), (1536, 1534, 1530), (1543, 1538, 1531), (1533, 1543, 1532), (1534, 1540, 1545), (1545, 1394, 1534), (1546, 1549, 1526), (1563, 1552, 1547), (1550, 1553, 1549), (1563, 1554, 1552), (1553, 1554, 1526), (1559, 1558, 1555), (1560, 1563, 1562), (1563, 1566, 1557), (1570, 1572, 1571), (1563, 1548, 1566), (1567, 1574, 1563), (1573, 1584, 1578), (1583, 1582, 1580), (1576, 1585, 1563), (1578, 1586, 1577), (1589, 1588, 1578), (1590, 1563, 1588), (1592, 1591, 1563), (1598, 1591, 1592), (1601, 1600, 1598), (1603, 1598, 1599), (1593, 1605, 1604), (1606, 1605, 1593), (1595, 1607, 1606), (1597, 1612, 1611), (1614, 1613, 1591), (1616, 1615, 1605), (1618, 1609, 1610), (1616, 1622, 1615), (1618, 1623, 1609), (1619, 1526, 1563), (1634, 1625, 1620), (1623, 1634, 1622), (1627, 1626, 1623), (1638, 1632, 1628), (1637, 1640, 1638), (1640, 1635, 1632), (1639, 1641, 1640), (1479, 1643, 1642), (1480, 1644, 1474), (1645, 1649, 1471), (1471, 1648, 1647), (1645, 1650, 1649), (1652, 1651, 1645), (1471, 1652, 1645), (1653, 1471, 1481), (1471, 1657, 1656), (1471, 1658, 1655), (1659, 1658, 1471), (1660, 1659, 1471), (1471, 1663, 1660), (1661, 1664, 1653), (1471, 1669, 1666), (1667, 1669, 1471), (1664, 1672, 1471), (1471, 1671, 1667), (1672, 1671, 1471), (1672, 1675, 1671), (1676, 1675, 1672), (1482, 1679, 1481), (1681, 1680, 1481), (1481, 1683, 1682), (1482, 1684, 1679), (1685, 1653, 1481), (1686, 1685, 1481), (1684, 1690, 1689), (1482, 1691, 1690), (1693, 1692, 1482), (1692, 1695, 1694), (1695, 1697, 1696), (1482, 1698, 1693), (1482, 1700, 1699), (1482, 1703, 1702), (1482, 1705, 1704), (1708, 1707, 1482), (1715, 1714, 1707), (1716, 1715, 1707), (1717, 1716, 1707), (1482, 1718, 1705), (1482, 1719, 1718), (1724, 1723, 1719), (1725, 1724, 1707), (1720, 1725, 1707), (1727, 1726, 1707), (1729, 1728, 1719), (1731, 1706, 887), (887, 1483, 1731), (1732, 1734, 1733), (1483, 1736, 1735), (1483, 1739, 1738), (1742, 1740, 1483), (1740, 1742, 1741), (1742, 1744, 1743), (1742, 1745, 1744), (1483, 1746, 1745), (1483, 1749, 1748), (1483, 1750, 1747), (1483, 1752, 1750), (1751, 1752, 1483), (1751, 1754, 1753), (1756, 1483, 887), (1756, 1757, 1751), (1764, 1763, 1756), (1756, 1758, 1757), (1763, 1762, 1760), (1764, 1766, 1763), (1764, 1767, 1766), (1633, 1768, 1526), (1634, 1774, 1773), (1769, 1774, 1526), (1769, 1777, 1774), (1776, 1780, 1775), (1776, 1785, 1780), (1786, 1774, 1634), (1788, 1787, 1784), (1640, 1776, 1635), (1641, 1790, 1640), (1788, 1776, 1640), (1791, 1792, 1788), (1792, 1793, 1788), (1796, 1798, 1797), (1798, 1799, 1797), (1794, 1801, 1788), (1804, 1803, 1798), (1802, 1805, 1801), (1807, 1806, 1803), (1808, 1788, 1806), (1820, 1819, 1814), (1816, 1821, 1820), (1819, 1788, 1813), (1824, 1788, 1823), (1826, 1825, 1788), (1828, 1827, 1825), (1830, 1829, 1827), (1837, 1832, 1767), (1832, 1834, 1833), (1837, 1834, 1832), (1834, 1837, 1836), (1837, 1839, 1838), (1764, 1839, 1837), (1764, 1841, 1840), (1764, 1843, 1842), (1843, 1845, 1844), (1845, 1848, 1847), (1764, 1850, 1849), (1526, 1788, 1529), (1861, 1860, 1788), (1862, 1855, 1789), (1863, 1789, 1860), (1865, 1864, 1862), (1868, 1867, 1855), (1866, 1868, 1855), (1872, 1871, 1855), (1874, 1873, 1856), (1875, 1858, 1857), (1876, 1875, 1857), (1852, 1879, 1878), (1764, 1879, 1852), (1764, 1882, 1881), (1884, 1886, 1885), (1764, 1887, 1886), (1889, 1887, 1764), (1887, 1889, 1888), (1889, 1892, 1890), (1891, 1894, 1889), (1889, 1894, 1893), (1764, 1895, 1891), (1764, 1897, 1895), (1897, 1900, 1899), (1903, 1901, 1897), (1901, 1903, 1902), (1488, 1946, 1764), (1907, 1906, 1859), (1910, 1909, 1908), (1914, 1913, 1788), (1918, 1788, 1911), (1919, 1918, 1916), (1922, 1921, 1788), (1923, 1922, 1788), (1921, 1917, 1788), (1927, 1926, 1921), (1931, 1930, 1917), (1932, 1929, 1917), (1933, 1932, 1917), (1904, 1935, 1934), (1936, 1935, 1764), (1946, 1938, 1905), (1946, 1940, 1937), (1946, 1939, 1940), (1946, 1943, 1941), (1946, 1945, 1942), (1945, 1947, 1944), (1949, 1948, 1947), (1946, 1949, 1945), (1946, 1953, 1951), (1946, 1956, 1955), (1946, 1952, 1956), (1946, 1959, 1952), (1946, 1961, 1959), (1960, 1962, 1946), (1946, 1967, 1964), (1968, 1967, 1946), (1966, 1965, 1946), (1946, 1969, 1968), (1971, 1946, 1970), (1974, 1973, 1488), (1488, 1976, 1975), (1488, 1977, 1976), (1978, 2010, 1946), (1971, 1978, 1946), (1981, 1980, 1488), (1917, 1488, 1788), (1985, 1984, 1917), (1984, 1983, 1917), (1986, 1983, 1984), (1987, 1986, 1984), (1990, 1989, 1983), (1992, 1991, 1983), (1994, 1929, 1932), (1995, 1917, 1929), (2000, 1999, 1917), (2003, 2002, 2001), (2006, 2005, 1917), (2007, 1985, 1917), (1966, 2010, 2009), (2010, 2014, 2013), (2015, 2014, 2010), (1981, 2018, 2016), (2019, 2018, 1488), (2022, 2021, 2018), (2024, 2023, 2021), (2026, 2025, 2019), (2028, 2027, 1488), (1982, 2028, 1488), (1488, 2030, 2029), (2031, 2017, 1488), (2032, 2031, 1488), (2033, 2032, 1488), (2027, 2033, 1488), (2030, 2035, 2034), (1488, 2036, 2035), (1983, 2038, 2036), (1983, 2039, 2038), (2041, 2040, 1983), (1983, 2043, 2042), (2041, 2044, 2040), (2045, 2044, 2041)])
me_mesh.update()

# ---- objects
ob_mycurve = bpy.data.objects.new('myCurve', me_mesh)

# ---- transforms, parenting, visibility, modifiers, constraints
ob_mycurve.location = (0.0, 0.0, 0.0)
_m = ob_mycurve.modifiers.new('Auto Smooth', 'NODES')
_m.node_group = ng_auto_smooth
_gi = [s.identifier for s in ng_auto_smooth.interface.items_tree if s.item_type == 'SOCKET' and s.in_out == 'INPUT']
_m[_gi[1]] = 3.142  # Angle

# ---- collection membership
scene.collection.objects.link(ob_mycurve)

# ---- scene / render settings (as saved in the file)
scene.frame_start = 1; scene.frame_end = 250; scene.frame_set(1)
scene.render.engine = 'BLENDER_EEVEE_NEXT'
scene.cycles.sampling_pattern = 'TABULATED_SOBOL'
scene.cycles.use_light_tree = False
scene.view_settings.view_transform = 'Filmic'
bpy.context.view_layer.update()

# ---- added for rendering (the .blend has no active camera and no usable light): camera, sun
cam_auto = bpy.data.cameras.new('AutoCamera')
cam_auto.lens = 50.0
cam_auto.sensor_width = 36.0
cam_auto.clip_end = 1000.0
ob_auto_camera = bpy.data.objects.new('AutoCamera', cam_auto)
scene.collection.objects.link(ob_auto_camera)
ob_auto_camera.location = (40.0543, -13.1287, 6.09945)
ob_auto_camera.rotation_euler = (1.09748, -7.21219e-08, 0.694738)
scene.camera = ob_auto_camera
light_auto_sun = bpy.data.lights.new('AutoSun', 'SUN')
light_auto_sun.energy = 3.0
light_auto_sun.angle = 0.0523599
ob_auto_sun = bpy.data.objects.new('AutoSun', light_auto_sun)
scene.collection.objects.link(ob_auto_sun)
ob_auto_sun.rotation_euler = (0.872665, 0.174533, 0.523599)
bpy.context.view_layer.update()
